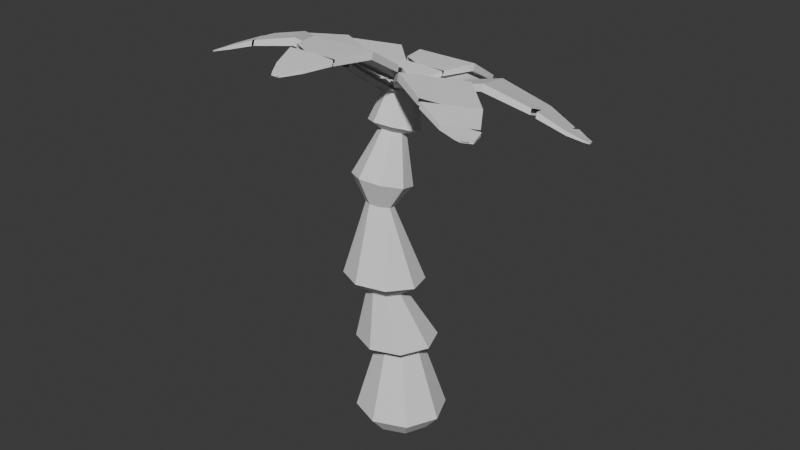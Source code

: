 # Source: palmTree.blend  (saved by Blender 4.2.66; exported with 4.5.12 LTS)
import bpy
from mathutils import Matrix  # noqa: F401  (used for matrix-valued properties, if any)

bpy.ops.wm.read_factory_settings(use_empty=True)
scene = bpy.context.scene
scene.name = 'Scene'

# ---- collections
col_collection = bpy.data.collections.new('Collection'); scene.collection.children.link(col_collection)

# ---- world
world_world = bpy.data.worlds.new('World'); scene.world = world_world
world_world.use_nodes = True; world_world.node_tree.nodes.clear()
_N = world_world.node_tree.nodes; _L = world_world.node_tree.links
n0 = _N.new('ShaderNodeOutputWorld'); n0.name = 'World Output'; n0.location = (300, 300)
n1 = _N.new('ShaderNodeBackground'); n1.name = 'Background'; n1.location = (10, 300)
n1.inputs[0].default_value = (0.05088, 0.05088, 0.05088, 1.0)
_L.new(n1.outputs[0], n0.inputs[0])
n0.is_active_output = True
world_world.color = (0.05088, 0.05088, 0.05088)
world_world.sun_shadow_jitter_overblur = 0.0

# ---- meshes
me_base_001 = bpy.data.meshes.new('base.001')
me_base_001.from_pydata([(0.0, 1.0, -1.0), (-0.03522, 1.414, -0.5014), (0.7071, 0.7071, -1.0), (1.011, 1.005, -0.4885), (1.0, 0.0, -1.0), (1.462, -0.0231, -0.4444), (0.7071, -0.7071, -1.0), (1.052, -1.068, -0.395), (0.0, -1.0, -1.0), (0.02301, -1.518, -0.3692), (-0.7071, -0.7071, -1.0), (-1.023, -1.109, -0.3821), (-1.0, 0.0, -1.0), (-1.474, -0.08057, -0.4262), (-0.7071, 0.7071, -1.0), (-1.064, 0.9646, -0.4756), (0.5262, 0.424, 1.822), (-0.00822, 0.6358, 1.811), (0.7517, -0.1107, 1.854), (0.5356, -0.6526, 1.891), (0.004671, -0.883, 1.91), (-0.5298, -0.6701, 1.899), (-0.7545, -0.1365, 1.865), (-0.5385, 0.4032, 1.829), (0.9111, 0.6361, 2.272), (0.009038, 1.02, 2.26), (1.272, -0.2757, 2.3), (0.881, -1.179, 2.329), (-0.03416, -1.542, 2.342), (-0.9374, -1.159, 2.332), (-1.298, -0.248, 2.303), (-0.9059, 0.6541, 2.272), (0.3858, -0.3281, 4.124), (-0.01603, -0.1422, 4.106), (0.5319, -0.7462, 4.17), (0.3366, -1.147, 4.217), (-0.08583, -1.297, 4.238), (-0.4881, -1.109, 4.22), (-0.6338, -0.6919, 4.174), (-0.4383, -0.293, 4.126), (0.8797, 0.02169, 4.54), (0.02805, 0.4364, 4.491), (1.181, -0.869, 4.657), (0.7561, -1.713, 4.775), (-0.1487, -2.017, 4.826), (-1.002, -1.604, 4.781), (-1.303, -0.7111, 4.661), (-0.8756, 0.1327, 4.54), (0.2329, -0.67, 7.013), (-0.04489, -0.516, 6.979), (0.3144, -0.9686, 7.091), (0.1514, -1.238, 7.168), (-0.1607, -1.318, 7.2), (-0.4386, -1.162, 7.167), (-0.5195, -0.8624, 7.087), (-0.3563, -0.595, 7.01), (0.6417, -0.2967, 7.649), (0.04325, 0.05477, 7.562), (0.8073, -0.9486, 7.842), (0.4423, -1.519, 8.03), (-0.2398, -1.674, 8.104), (-0.8389, -1.321, 8.018), (-1.003, -0.6684, 7.823), (-0.6379, -0.09914, 7.634), (0.3306, -0.2239, 9.188), (0.07062, -0.05862, 9.13), (0.3903, -0.5135, 9.292), (0.2146, -0.7576, 9.383), (-0.09355, -0.8132, 9.406), (-0.3536, -0.6476, 9.349), (-0.4131, -0.3581, 9.244), (-0.2374, -0.1142, 9.153), (0.6475, 0.01532, 9.273), (0.1563, 0.3304, 9.159), (0.7576, -0.5335, 9.474), (0.422, -0.9945, 9.644), (-0.1627, -1.098, 9.684), (-0.6539, -0.7822, 9.57), (-0.7638, -0.2334, 9.368), (-0.4281, 0.2273, 9.198), (0.4285, 0.2516, 10.39), (0.1165, 0.459, 10.3), (0.4895, -0.1032, 10.52), (0.2637, -0.3975, 10.63), (-0.1165, -0.459, 10.64), (-0.4285, -0.2516, 10.55), (-0.4895, 0.1032, 10.41), (-0.2637, 0.3975, 10.31), (0.2725, 0.3553, 10.34), (0.459, 0.07418, 10.45), (0.3766, -0.2504, 10.58), (0.0736, -0.4283, 10.63), (-0.2725, -0.3553, 10.59), (-0.459, -0.07418, 10.48), (-0.3766, 0.2504, 10.36), (-0.0736, 0.4283, 10.3), (-0.07192, 0.1935, 10.27), (0.2698, 0.1935, 10.23), (0.2698, 0.1935, 10.27), (-0.4236, -0.2776, 10.46), (-0.1901, 0.02633, 10.32), (0.388, 0.02633, 10.26), (0.1559, 0.1935, 10.23), (0.04198, 0.1935, 10.26), (0.1559, 0.1935, 10.26), (0.002587, 0.02633, 10.32), (0.1953, 0.02633, 10.26), (-0.4236, -0.2776, 10.34), (0.04546, -0.003911, 10.06), (0.2433, -0.2825, 10.06), (0.1114, -0.09678, 10.06), (0.1773, -0.1896, 10.06), (-0.2311, 0.2739, 9.933), (-0.2311, 0.2739, 9.968), (-0.825, 0.6665, 10.08), (0.04825, 0.4134, 9.945), (0.04825, 0.4134, 9.972), (0.1882, 0.4283, 9.981), (0.0005555, 0.3432, 9.942), (-0.04714, 0.2731, 9.968), (0.0005555, 0.3432, 9.968), (0.02457, 0.1877, 10.02), (0.1724, 0.3603, 9.956), (0.1724, 0.3603, 9.983), (0.2529, 0.1189, 9.956), (0.2529, 0.1189, 9.983), (0.1992, 0.2798, 9.953), (0.2261, 0.1993, 9.953), (0.2261, 0.1993, 9.979), (0.1992, 0.2798, 9.979)], [(104, 98), (98, 97), (99, 100), (103, 104), (99, 107), (111, 109), (108, 110), (110, 111), (113, 112), (117, 115), (119, 120), (121, 119), (124, 125), (127, 124), (125, 128)], [(0, 1, 3, 2), (2, 3, 5, 4), (4, 5, 7, 6), (6, 7, 9, 8), (8, 9, 11, 10), (10, 11, 13, 12), (9, 7, 19, 20), (12, 13, 15, 14), (14, 15, 1, 0), (0, 2, 4, 6, 8, 10, 12, 14), (17, 23, 31, 25), (15, 13, 22, 23), (5, 3, 16, 18), (11, 9, 20, 21), (1, 15, 23, 17), (3, 1, 17, 16), (7, 5, 18, 19), (13, 11, 21, 22), (25, 31, 39, 33), (22, 21, 29, 30), (20, 19, 27, 28), (18, 16, 24, 26), (23, 22, 30, 31), (21, 20, 28, 29), (19, 18, 26, 27), (16, 17, 25, 24), (35, 34, 42, 43), (30, 29, 37, 38), (28, 27, 35, 36), (26, 24, 32, 34), (31, 30, 38, 39), (29, 28, 36, 37), (27, 26, 34, 35), (24, 25, 33, 32), (47, 46, 54, 55), (32, 33, 41, 40), (33, 39, 47, 41), (38, 37, 45, 46), (36, 35, 43, 44), (34, 32, 40, 42), (39, 38, 46, 47), (37, 36, 44, 45), (52, 51, 59, 60), (45, 44, 52, 53), (43, 42, 50, 51), (40, 41, 49, 48), (41, 47, 55, 49), (46, 45, 53, 54), (44, 43, 51, 52), (42, 40, 48, 50), (57, 63, 71, 65), (50, 48, 56, 58), (55, 54, 62, 63), (53, 52, 60, 61), (51, 50, 58, 59), (48, 49, 57, 56), (49, 55, 63, 57), (54, 53, 61, 62), (69, 68, 76, 77), (62, 61, 69, 70), (60, 59, 67, 68), (58, 56, 64, 66), (63, 62, 70, 71), (61, 60, 68, 69), (59, 58, 66, 67), (56, 57, 65, 64), (79, 78, 86, 94, 87), (67, 66, 74, 75), (64, 65, 73, 72), (65, 71, 79, 73), (70, 69, 77, 78), (68, 67, 75, 76), (66, 64, 72, 74), (71, 70, 78, 79), (80, 88, 81, 95, 87, 94, 86, 93, 85, 92, 84, 91, 83, 90, 82, 89), (77, 76, 84, 92, 85), (75, 74, 82, 90, 83), (72, 73, 81, 88, 80), (73, 79, 87, 95, 81), (78, 77, 85, 93, 86), (76, 75, 83, 91, 84), (74, 72, 80, 89, 82), (103, 96, 100, 105), (102, 97, 101, 106), (118, 120, 116, 115), (126, 129, 123, 122), (127, 128, 129, 126)])
_uv = me_base_001.uv_layers.new(name='UVMap')
_uv.uv.foreach_set('vector', [1.0, 0.5, 1.0, 1.0, 0.875, 1.0, 0.875, 0.5, 0.875, 0.5, 0.875, 1.0, 0.75, 1.0, 0.75, 0.5, 0.75, 0.5, 0.75, 1.0, 0.625, 1.0, 0.625, 0.5, 0.625, 0.5, 0.625, 1.0, 0.5, 1.0, 0.5, 0.5, 0.5, 0.5, 0.5, 1.0, 0.375, 1.0, 0.375, 0.5, 0.375, 0.5, 0.375, 1.0, 0.25, 1.0, 0.25, 0.5, 0.5, 1.0, 0.625, 1.0, 0.625, 1.0, 0.5, 1.0, 0.25, 0.5, 0.25, 1.0, 0.125, 1.0, 0.125, 0.5, 0.125, 0.5, 0.125, 1.0, 0.0, 1.0, 0.0, 0.5, 0.75, 0.49, 0.9197, 0.4197, 0.99, 0.25, 0.9197, 0.08029, 0.75, 0.01, 0.5803, 0.08029, 0.51, 0.25, 0.5803, 0.4197, 0.0, 1.0, 0.125, 1.0, 0.125, 1.0, 0.0, 1.0, 0.125, 1.0, 0.25, 1.0, 0.25, 1.0, 0.125, 1.0, 0.75, 1.0, 0.875, 1.0, 0.875, 1.0, 0.75, 1.0, 0.375, 1.0, 0.5, 1.0, 0.5, 1.0, 0.375, 1.0, 0.0, 1.0, 0.125, 1.0, 0.125, 1.0, 0.0, 1.0, 0.875, 1.0, 1.0, 1.0, 1.0, 1.0, 0.875, 1.0, 0.625, 1.0, 0.75, 1.0, 0.75, 1.0, 0.625, 1.0, 0.25, 1.0, 0.375, 1.0, 0.375, 1.0, 0.25, 1.0, 0.0, 1.0, 0.125, 1.0, 0.125, 1.0, 0.0, 1.0, 0.25, 1.0, 0.375, 1.0, 0.375, 1.0, 0.25, 1.0, 0.5, 1.0, 0.625, 1.0, 0.625, 1.0, 0.5, 1.0, 0.75, 1.0, 0.875, 1.0, 0.875, 1.0, 0.75, 1.0, 0.125, 1.0, 0.25, 1.0, 0.25, 1.0, 0.125, 1.0, 0.375, 1.0, 0.5, 1.0, 0.5, 1.0, 0.375, 1.0, 0.625, 1.0, 0.75, 1.0, 0.75, 1.0, 0.625, 1.0, 0.875, 1.0, 1.0, 1.0, 1.0, 1.0, 0.875, 1.0, 0.625, 1.0, 0.75, 1.0, 0.75, 1.0, 0.625, 1.0, 0.25, 1.0, 0.375, 1.0, 0.375, 1.0, 0.25, 1.0, 0.5, 1.0, 0.625, 1.0, 0.625, 1.0, 0.5, 1.0, 0.75, 1.0, 0.875, 1.0, 0.875, 1.0, 0.75, 1.0, 0.125, 1.0, 0.25, 1.0, 0.25, 1.0, 0.125, 1.0, 0.375, 1.0, 0.5, 1.0, 0.5, 1.0, 0.375, 1.0, 0.625, 1.0, 0.75, 1.0, 0.75, 1.0, 0.625, 1.0, 0.875, 1.0, 1.0, 1.0, 1.0, 1.0, 0.875, 1.0, 0.125, 1.0, 0.25, 1.0, 0.25, 1.0, 0.125, 1.0, 0.875, 1.0, 1.0, 1.0, 1.0, 1.0, 0.875, 1.0, 0.0, 1.0, 0.125, 1.0, 0.125, 1.0, 0.0, 1.0, 0.25, 1.0, 0.375, 1.0, 0.375, 1.0, 0.25, 1.0, 0.5, 1.0, 0.625, 1.0, 0.625, 1.0, 0.5, 1.0, 0.75, 1.0, 0.875, 1.0, 0.875, 1.0, 0.75, 1.0, 0.125, 1.0, 0.25, 1.0, 0.25, 1.0, 0.125, 1.0, 0.375, 1.0, 0.5, 1.0, 0.5, 1.0, 0.375, 1.0, 0.5, 1.0, 0.625, 1.0, 0.625, 1.0, 0.5, 1.0, 0.375, 1.0, 0.5, 1.0, 0.5, 1.0, 0.375, 1.0, 0.625, 1.0, 0.75, 1.0, 0.75, 1.0, 0.625, 1.0, 0.875, 1.0, 1.0, 1.0, 1.0, 1.0, 0.875, 1.0, 0.0, 1.0, 0.125, 1.0, 0.125, 1.0, 0.0, 1.0, 0.25, 1.0, 0.375, 1.0, 0.375, 1.0, 0.25, 1.0, 0.5, 1.0, 0.625, 1.0, 0.625, 1.0, 0.5, 1.0, 0.75, 1.0, 0.875, 1.0, 0.875, 1.0, 0.75, 1.0, 0.0, 1.0, 0.125, 1.0, 0.125, 1.0, 0.0, 1.0, 0.75, 1.0, 0.875, 1.0, 0.875, 1.0, 0.75, 1.0, 0.125, 1.0, 0.25, 1.0, 0.25, 1.0, 0.125, 1.0, 0.375, 1.0, 0.5, 1.0, 0.5, 1.0, 0.375, 1.0, 0.625, 1.0, 0.75, 1.0, 0.75, 1.0, 0.625, 1.0, 0.875, 1.0, 1.0, 1.0, 1.0, 1.0, 0.875, 1.0, 0.0, 1.0, 0.125, 1.0, 0.125, 1.0, 0.0, 1.0, 0.25, 1.0, 0.375, 1.0, 0.375, 1.0, 0.25, 1.0, 0.375, 1.0, 0.5, 1.0, 0.5, 1.0, 0.375, 1.0, 0.25, 1.0, 0.375, 1.0, 0.375, 1.0, 0.25, 1.0, 0.5, 1.0, 0.625, 1.0, 0.625, 1.0, 0.5, 1.0, 0.75, 1.0, 0.875, 1.0, 0.875, 1.0, 0.75, 1.0, 0.125, 1.0, 0.25, 1.0, 0.25, 1.0, 0.125, 1.0, 0.375, 1.0, 0.5, 1.0, 0.5, 1.0, 0.375, 1.0, 0.625, 1.0, 0.75, 1.0, 0.75, 1.0, 0.625, 1.0, 0.875, 1.0, 1.0, 1.0, 1.0, 1.0, 0.875, 1.0, 0.125, 1.0, 0.25, 1.0, 0.25, 1.0, 0.1875, 1.0, 0.125, 1.0, 0.625, 1.0, 0.75, 1.0, 0.75, 1.0, 0.625, 1.0, 0.875, 1.0, 1.0, 1.0, 1.0, 1.0, 0.875, 1.0, 0.0, 1.0, 0.125, 1.0, 0.125, 1.0, 0.0, 1.0, 0.25, 1.0, 0.375, 1.0, 0.375, 1.0, 0.25, 1.0, 0.5, 1.0, 0.625, 1.0, 0.625, 1.0, 0.5, 1.0, 0.75, 1.0, 0.875, 1.0, 0.875, 1.0, 0.75, 1.0, 0.125, 1.0, 0.25, 1.0, 0.25, 1.0, 0.125, 1.0, 0.4197, 0.4197, 0.3349, 0.4549, 0.25, 0.49, 0.1651, 0.4549, 0.08029, 0.4197, 0.04515, 0.3349, 0.01, 0.25, 0.04515, 0.1651, 0.08029, 0.08029, 0.1651, 0.04515, 0.25, 0.01, 0.3349, 0.04515, 0.4197, 0.08029, 0.4549, 0.1651, 0.49, 0.25, 0.4549, 0.3349, 0.375, 1.0, 0.5, 1.0, 0.5, 1.0, 0.4375, 1.0, 0.375, 1.0, 0.625, 1.0, 0.75, 1.0, 0.75, 1.0, 0.6875, 1.0, 0.625, 1.0, 0.875, 1.0, 1.0, 1.0, 1.0, 1.0, 0.9375, 1.0, 0.875, 1.0, 0.0, 1.0, 0.125, 1.0, 0.125, 1.0, 0.0625, 1.0, 0.0, 1.0, 0.25, 1.0, 0.375, 1.0, 0.375, 1.0, 0.3125, 1.0, 0.25, 1.0, 0.5, 1.0, 0.625, 1.0, 0.625, 1.0, 0.5625, 1.0, 0.5, 1.0, 0.75, 1.0, 0.875, 1.0, 0.875, 1.0, 0.8125, 1.0, 0.75, 1.0, 0.7917, 0.5, 0.875, 0.5, 0.875, 0.5338, 0.7917, 0.5338, 0.2917, 0.5, 0.375, 0.5, 0.375, 0.5338, 0.2917, 0.5338, 0.375, 0.9167, 0.625, 0.9167, 0.625, 1.0, 0.375, 1.0, 0.375, 0.9167, 0.625, 0.9167, 0.625, 1.0, 0.375, 1.0, 0.375, 0.8333, 0.625, 0.8333, 0.625, 0.9167, 0.375, 0.9167])
me_base_001.update()
me_leaves_002 = bpy.data.meshes.new('leaves.002')
me_leaves_002.from_pydata([(-0.3536, -0.6476, 9.349), (-0.1165, -0.459, 10.64), (-0.2637, 0.3975, 10.31), (0.0736, -0.4283, 10.63), (-0.2725, -0.3553, 10.59), (-0.3766, 0.2504, 10.36), (-0.0736, 0.4283, 10.3), (-0.395, 0.07203, 10.11), (-0.395, 0.07203, 10.14), (-0.4386, 5.409, 9.902), (-0.4386, 5.409, 9.937), (-0.1405, 0.07203, 10.11), (-0.1405, 0.07203, 10.14), (-0.09693, 5.409, 9.902), (-0.09693, 5.409, 9.937), (-0.5568, 5.241, 9.931), (-0.8121, 4.803, 10.04), (-1.122, 3.963, 10.36), (-1.303, 2.407, 10.77), (-1.049, 1.292, 10.55), (-0.7347, 0.5515, 10.28), (-0.486, 0.1794, 10.15), (-0.486, 0.1794, 10.19), (-0.7347, 0.5515, 10.38), (-1.098, 1.568, 10.8), (-1.303, 2.407, 10.99), (-1.122, 3.963, 10.54), (-0.7904, 4.937, 10.13), (-0.5568, 5.241, 9.991), (-0.04954, 0.1794, 10.15), (0.1991, 0.5515, 10.28), (0.5133, 1.292, 10.55), (0.7671, 2.407, 10.77), (0.5863, 3.963, 10.36), (0.2765, 4.803, 10.04), (0.02125, 5.241, 9.931), (0.02125, 5.241, 9.991), (0.2765, 4.803, 10.16), (0.5876, 3.798, 10.61), (0.7671, 2.407, 10.99), (0.4971, 1.234, 10.69), (0.1991, 0.5515, 10.38), (-0.04954, 0.1794, 10.19), (-0.2108, 5.409, 9.9), (-0.3247, 5.409, 9.9), (-0.3247, 5.409, 9.935), (-0.2108, 5.409, 9.935), (-0.3102, 0.07203, 10.11), (-0.2254, 0.07203, 10.11), (-0.2254, 0.07203, 10.13), (-0.3102, 0.07203, 10.13), (-0.3641, 5.241, 9.988), (-0.1714, 5.241, 9.988), (-0.4492, 4.803, 10.16), (-0.08635, 4.803, 10.16), (-0.5525, 3.963, 10.55), (0.01691, 3.963, 10.55), (-0.6127, 2.407, 10.99), (0.07716, 2.407, 10.99), (-0.5281, 1.292, 10.72), (-0.007417, 1.292, 10.72), (-0.4234, 0.5515, 10.37), (-0.1121, 0.5515, 10.37), (-0.3405, 0.1794, 10.19), (-0.195, 0.1794, 10.19), (-0.1714, 5.241, 9.928), (-0.3641, 5.241, 9.928), (-0.08635, 4.803, 10.05), (-0.4492, 4.803, 10.05), (0.01691, 3.963, 10.37), (-0.5525, 3.963, 10.37), (0.07716, 2.407, 10.77), (-0.6127, 2.407, 10.77), (-0.007418, 1.292, 10.55), (-0.5281, 1.292, 10.55), (-0.1121, 0.5515, 10.27), (-0.4234, 0.5515, 10.27), (-0.195, 0.1794, 10.14), (-0.3405, 0.1794, 10.14), (0.5863, 3.963, 10.54), (0.5876, 3.798, 10.43), (-1.098, 1.568, 10.64), (-1.049, 1.292, 10.71), (-0.7904, 4.937, 10.01), (-0.8121, 4.803, 10.16), (0.5133, 1.292, 10.71), (0.4971, 1.234, 10.53), (-0.02833, -5.143, 10.44), (-0.02833, -5.143, 10.47), (-0.07192, 0.1935, 10.23), (-0.07192, 0.1935, 10.27), (0.2262, -5.143, 10.44), (0.2262, -5.143, 10.47), (0.2698, 0.1935, 10.23), (0.2698, 0.1935, 10.27), (-0.1901, 0.02633, 10.26), (-0.4454, -0.4126, 10.37), (-0.7552, -1.252, 10.69), (-0.9359, -2.808, 11.1), (-0.6822, -3.923, 10.87), (-0.368, -4.664, 10.61), (-0.1193, -5.036, 10.48), (-0.1193, -5.036, 10.52), (-0.368, -4.664, 10.7), (-0.7315, -3.647, 11.13), (-0.9359, -2.808, 11.32), (-0.7552, -1.252, 10.87), (-0.4236, -0.2776, 10.46), (-0.1901, 0.02633, 10.32), (0.3172, -5.036, 10.48), (0.5658, -4.664, 10.61), (0.88, -3.923, 10.87), (1.134, -2.808, 11.1), (0.953, -1.252, 10.69), (0.6432, -0.4126, 10.37), (0.388, 0.02633, 10.26), (0.388, 0.02633, 10.32), (0.6432, -0.4126, 10.49), (0.9543, -1.417, 10.94), (1.134, -2.808, 11.32), (0.8638, -3.981, 11.02), (0.5658, -4.664, 10.7), (0.3172, -5.036, 10.52), (0.1559, 0.1935, 10.23), (0.04198, 0.1935, 10.23), (0.04198, 0.1935, 10.26), (0.1559, 0.1935, 10.26), (0.05651, -5.143, 10.44), (0.1414, -5.143, 10.44), (0.1414, -5.143, 10.46), (0.05651, -5.143, 10.46), (0.002587, 0.02633, 10.32), (0.1953, 0.02633, 10.32), (-0.0825, -0.4126, 10.49), (0.2804, -0.4126, 10.49), (-0.1858, -1.252, 10.88), (0.3836, -1.252, 10.88), (-0.246, -2.808, 11.32), (0.4439, -2.808, 11.32), (-0.1614, -3.923, 11.05), (0.3593, -3.923, 11.05), (-0.05671, -4.664, 10.7), (0.2546, -4.664, 10.7), (0.02618, -5.036, 10.52), (0.1717, -5.036, 10.52), (0.1953, 0.02633, 10.26), (0.002586, 0.02633, 10.26), (0.2804, -0.4126, 10.38), (-0.0825, -0.4126, 10.38), (0.3836, -1.252, 10.7), (-0.1858, -1.252, 10.7), (0.4439, -2.808, 11.1), (-0.246, -2.808, 11.1), (0.3593, -3.923, 10.88), (-0.1614, -3.923, 10.88), (0.2546, -4.664, 10.6), (-0.05671, -4.664, 10.6), (0.1717, -5.036, 10.47), (0.02618, -5.036, 10.47), (0.953, -1.252, 10.87), (0.9543, -1.417, 10.75), (-0.7315, -3.647, 10.97), (-0.6822, -3.923, 11.04), (-0.4236, -0.2776, 10.34), (-0.4454, -0.4126, 10.49), (0.88, -3.923, 11.04), (0.8638, -3.981, 10.86), (-4.281, -3.129, 10.23), (-4.281, -3.129, 10.26), (0.04546, -0.003911, 10.02), (0.04546, -0.003911, 10.06), (-4.133, -3.337, 10.23), (-4.133, -3.337, 10.26), (0.2433, -0.2825, 10.02), (0.2433, -0.2825, 10.06), (-0.1593, -0.004354, 10.05), (-0.665, -0.05035, 10.17), (-1.529, -0.2837, 10.49), (-2.902, -1.037, 10.89), (-3.664, -1.89, 10.67), (-4.086, -2.575, 10.4), (-4.246, -2.993, 10.27), (-4.246, -2.993, 10.31), (-4.086, -2.575, 10.5), (-3.468, -1.69, 10.93), (-2.902, -1.037, 11.12), (-1.529, -0.2837, 10.67), (-0.5423, 0.01009, 10.25), (-0.1593, -0.004354, 10.11), (-3.993, -3.349, 10.27), (-3.546, -3.336, 10.4), (-2.76, -3.163, 10.67), (-1.704, -2.725, 10.89), (-0.5397, -1.676, 10.49), (-0.03472, -0.9379, 10.17), (0.1754, -0.4757, 10.05), (0.1754, -0.4757, 10.11), (-0.03473, -0.9379, 10.28), (-0.6739, -1.773, 10.73), (-1.704, -2.725, 11.12), (-2.817, -3.184, 10.81), (-3.546, -3.336, 10.5), (-3.993, -3.349, 10.31), (0.1773, -0.1896, 10.02), (0.1114, -0.09678, 10.02), (0.1114, -0.09678, 10.06), (0.1773, -0.1896, 10.06), (-4.231, -3.198, 10.23), (-4.182, -3.267, 10.23), (-4.182, -3.267, 10.26), (-4.231, -3.198, 10.26), (-0.04774, -0.1615, 10.11), (0.06382, -0.3186, 10.11), (-0.4549, -0.3462, 10.28), (-0.2448, -0.6421, 10.28), (-1.199, -0.7479, 10.67), (-0.8693, -1.212, 10.67), (-2.503, -1.6, 11.12), (-2.103, -2.162, 11.12), (-3.363, -2.314, 10.84), (-3.061, -2.739, 10.84), (-3.906, -2.828, 10.5), (-3.726, -3.082, 10.5), (-4.161, -3.111, 10.31), (-4.077, -3.23, 10.31), (0.06382, -0.3186, 10.05), (-0.04774, -0.1615, 10.05), (-0.2448, -0.6421, 10.17), (-0.4549, -0.3462, 10.17), (-0.8693, -1.212, 10.49), (-1.199, -0.7479, 10.49), (-2.103, -2.162, 10.89), (-2.503, -1.6, 10.89), (-3.061, -2.739, 10.68), (-3.363, -2.314, 10.68), (-3.726, -3.082, 10.4), (-3.906, -2.828, 10.4), (-4.077, -3.23, 10.26), (-4.161, -3.111, 10.26), (-0.5397, -1.676, 10.67), (-0.6739, -1.773, 10.55), (-3.468, -1.69, 10.76), (-3.664, -1.89, 10.83), (-0.5423, 0.01009, 10.14), (-0.665, -0.05035, 10.28), (-2.76, -3.163, 10.83), (-2.817, -3.184, 10.65), (-5.566, 0.4, 10.14), (-5.566, 0.4, 10.17), (-0.2311, 0.2739, 9.933), (-0.2311, 0.2739, 9.968), (-5.574, 0.1456, 10.14), (-5.574, 0.1456, 10.17), (-0.2419, -0.06759, 9.933), (-0.2419, -0.06759, 9.968), (-0.3944, 0.3974, 9.962), (-0.825, 0.6665, 10.08), (-1.654, 1.003, 10.39), (-3.204, 1.233, 10.8), (-4.326, 1.015, 10.58), (-5.076, 0.7243, 10.31), (-5.456, 0.4875, 10.18), (-5.456, 0.4875, 10.22), (-5.076, 0.7243, 10.41), (-4.049, 1.055, 10.84), (-3.204, 1.233, 11.02), (-1.654, 1.003, 10.57), (-0.6908, 0.6405, 10.16), (-0.3944, 0.3974, 10.02), (-5.47, 0.05128, 10.18), (-5.106, -0.2091, 10.31), (-4.376, -0.5467, 10.58), (-3.27, -0.8357, 10.8), (-1.708, -0.7045, 10.39), (-0.8596, -0.4216, 10.08), (-0.4128, -0.1804, 9.962), (-0.4128, -0.1804, 10.02), (-0.8596, -0.4216, 10.19), (-1.874, -0.7005, 10.64), (-3.27, -0.8357, 11.02), (-4.434, -0.5286, 10.72), (-5.106, -0.2091, 10.41), (-5.47, 0.05128, 10.22), (-0.2383, 0.04626, 9.931), (-0.2347, 0.1601, 9.931), (-0.2347, 0.1601, 9.966), (-0.2383, 0.04626, 9.966), (-5.569, 0.3152, 10.14), (-5.572, 0.2304, 10.14), (-5.572, 0.2304, 10.16), (-5.569, 0.3152, 10.16), (-0.4006, 0.2048, 10.02), (-0.4067, 0.0122, 10.02), (-0.8366, 0.3038, 10.19), (-0.8481, -0.0589, 10.19), (-1.672, 0.4337, 10.58), (-1.69, -0.1354, 10.58), (-3.226, 0.5434, 11.02), (-3.248, -0.1462, 11.02), (-4.343, 0.4943, 10.75), (-4.359, -0.0262, 10.75), (-5.086, 0.4131, 10.4), (-5.096, 0.102, 10.4), (-5.461, 0.3421, 10.22), (-5.465, 0.1967, 10.22), (-0.4067, 0.0122, 9.959), (-0.4006, 0.2048, 9.959), (-0.8481, -0.0589, 10.08), (-0.8366, 0.3038, 10.08), (-1.69, -0.1354, 10.4), (-1.672, 0.4337, 10.4), (-3.248, -0.1462, 10.8), (-3.226, 0.5434, 10.8), (-4.359, -0.0262, 10.59), (-4.343, 0.4943, 10.59), (-5.096, 0.102, 10.31), (-5.086, 0.4131, 10.31), (-5.465, 0.1967, 10.17), (-5.461, 0.3421, 10.17), (-1.708, -0.7045, 10.57), (-1.874, -0.7005, 10.46), (-4.049, 1.055, 10.67), (-4.326, 1.015, 10.74), (-0.6908, 0.6405, 10.04), (-0.825, 0.6665, 10.19), (-4.376, -0.5467, 10.74), (-4.434, -0.5286, 10.56), (-4.709, 3.278, 10.05), (-4.709, 3.278, 10.08), (-0.2714, 0.3141, 9.846), (-0.2714, 0.3141, 9.881), (-4.853, 3.068, 10.05), (-4.853, 3.068, 10.08), (-0.4635, 0.03151, 9.846), (-0.4635, 0.03151, 9.881), (-0.3432, 0.5058, 9.875), (-0.5628, 0.9637, 9.989), (-1.083, 1.692, 10.31), (-2.268, 2.716, 10.71), (-3.333, 3.133, 10.49), (-4.122, 3.289, 10.22), (-4.57, 3.293, 10.09), (-4.57, 3.293, 10.14), (-4.122, 3.289, 10.32), (-3.077, 3.019, 10.75), (-2.268, 2.716, 10.94), (-1.083, 1.692, 10.49), (-0.4633, 0.8699, 10.07), (-0.3432, 0.5058, 9.935), (-4.815, 2.932, 10.09), (-4.647, 2.517, 10.22), (-4.211, 1.841, 10.49), (-3.432, 1.004, 10.71), (-2.043, 0.279, 10.31), (-1.175, 0.06341, 9.989), (-0.6682, 0.02777, 9.875), (-0.6682, 0.02777, 9.935), (-1.175, 0.06341, 10.1), (-2.181, 0.371, 10.55), (-3.432, 1.004, 10.94), (-4.25, 1.887, 10.64), (-4.647, 2.517, 10.32), (-4.815, 2.932, 10.14), (-0.3995, 0.1257, 9.844), (-0.3354, 0.2199, 9.844), (-0.3354, 0.2199, 9.879), (-0.3995, 0.1257, 9.879), (-4.757, 3.208, 10.05), (-4.805, 3.138, 10.05), (-4.805, 3.138, 10.08), (-4.757, 3.208, 10.08), (-0.4516, 0.3465, 9.932), (-0.5599, 0.1871, 9.932), (-0.7667, 0.6636, 10.1), (-0.9707, 0.3635, 10.1), (-1.403, 1.221, 10.49), (-1.723, 0.7499, 10.49), (-2.656, 2.146, 10.94), (-3.044, 1.575, 10.94), (-3.626, 2.702, 10.66), (-3.918, 2.272, 10.66), (-4.297, 3.032, 10.32), (-4.472, 2.775, 10.32), (-4.651, 3.173, 10.13), (-4.733, 3.052, 10.13), (-0.5599, 0.1871, 9.872), (-0.4516, 0.3465, 9.872), (-0.9707, 0.3635, 9.99), (-0.7667, 0.6636, 9.99), (-1.723, 0.7499, 10.31), (-1.403, 1.221, 10.31), (-3.044, 1.575, 10.71), (-2.656, 2.146, 10.71), (-3.918, 2.272, 10.5), (-3.626, 2.702, 10.5), (-4.472, 2.775, 10.22), (-4.297, 3.032, 10.22), (-4.733, 3.052, 10.09), (-4.651, 3.173, 10.09), (-2.043, 0.279, 10.49), (-2.181, 0.371, 10.37), (-3.077, 3.019, 10.58), (-3.333, 3.133, 10.65), (-0.4633, 0.8699, 9.958), (-0.5628, 0.9637, 10.1), (-4.211, 1.841, 10.65), (-4.25, 1.887, 10.47), (0.04825, 0.4134, 9.945), (0.04825, 0.4134, 9.972), (4.486, -2.551, 9.736), (4.486, -2.551, 9.772), (-0.09483, 0.2029, 9.945), (-0.09483, 0.2029, 9.972), (4.294, -2.833, 9.736), (4.294, -2.833, 9.772), (4.414, -2.359, 9.765), (4.195, -1.901, 9.879), (3.675, -1.173, 10.2), (2.489, -0.1486, 10.6), (1.425, 0.2683, 10.38), (0.6357, 0.4248, 10.11), (0.1882, 0.4283, 9.981), (0.1882, 0.4283, 10.03), (0.6357, 0.4248, 10.21), (1.681, 0.1539, 10.64), (2.489, -0.1486, 10.83), (3.675, -1.173, 10.38), (4.294, -1.995, 9.961), (4.414, -2.359, 9.825), (-0.05722, 0.06734, 9.981), (0.1108, -0.3475, 10.11), (0.5466, -1.024, 10.38), (1.326, -1.86, 10.6), (2.715, -2.586, 10.2), (3.583, -2.801, 9.879), (4.089, -2.837, 9.765), (4.089, -2.837, 9.825), (3.583, -2.801, 9.993), (2.577, -2.494, 10.44), (1.326, -1.86, 10.83), (0.5075, -0.9775, 10.53), (0.1108, -0.3475, 10.21), (-0.05722, 0.06734, 10.03), (4.358, -2.739, 9.734), (4.422, -2.645, 9.734), (4.422, -2.645, 9.77), (4.358, -2.739, 9.77), (0.0005555, 0.3432, 9.942), (-0.04714, 0.2731, 9.942), (-0.04714, 0.2731, 9.968), (0.0005555, 0.3432, 9.968), (4.306, -2.518, 9.822), (4.198, -2.678, 9.822), (3.991, -2.201, 9.994), (3.787, -2.501, 9.994), (3.355, -1.644, 10.38), (3.035, -2.115, 10.38), (2.102, -0.7192, 10.83), (1.714, -1.29, 10.83), (1.132, -0.1624, 10.55), (0.8394, -0.5931, 10.55), (0.4607, 0.1673, 10.21), (0.2857, -0.0901, 10.21), (0.1064, 0.308, 10.02), (0.02457, 0.1877, 10.02), (4.198, -2.678, 9.763), (4.306, -2.518, 9.763), (3.787, -2.501, 9.88), (3.991, -2.201, 9.88), (3.035, -2.115, 10.2), (3.355, -1.644, 10.2), (1.714, -1.29, 10.6), (2.102, -0.7192, 10.6), (0.8394, -0.5931, 10.39), (1.132, -0.1624, 10.39), (0.2857, -0.0901, 10.11), (0.4607, 0.1673, 10.11), (0.02457, 0.1877, 9.976), (0.1064, 0.308, 9.976), (2.715, -2.586, 10.38), (2.577, -2.494, 10.26), (1.681, 0.1539, 10.47), (1.425, 0.2683, 10.55), (4.294, -1.995, 9.848), (4.195, -1.901, 9.993), (0.5466, -1.024, 10.55), (0.5075, -0.9775, 10.36), (0.1724, 0.3603, 9.956), (0.1724, 0.3603, 9.983), (5.221, 2.09, 9.747), (5.221, 2.09, 9.782), (0.2529, 0.1189, 9.956), (0.2529, 0.1189, 9.983), (5.329, 1.766, 9.747), (5.329, 1.766, 9.782), (5.025, 2.149, 9.776), (4.528, 2.252, 9.89), (3.634, 2.281, 10.21), (2.1, 1.96, 10.62), (1.123, 1.367, 10.39), (0.5198, 0.8342, 10.12), (0.2454, 0.4806, 9.992), (0.2454, 0.4806, 10.04), (0.5198, 0.8342, 10.22), (1.369, 1.501, 10.65), (2.1, 1.96, 10.84), (3.634, 2.281, 10.39), (4.663, 2.275, 9.972), (5.025, 2.149, 9.836), (0.3835, 0.0665, 9.992), (0.8152, -0.05167, 10.12), (1.617, -0.1154, 10.39), (2.755, -0.003435, 10.62), (4.174, 0.6604, 10.21), (4.872, 1.22, 9.89), (5.208, 1.601, 9.776), (5.208, 1.601, 9.836), (4.872, 1.22, 10.0), (4.018, 0.6068, 10.45), (2.755, -0.003435, 10.84), (1.557, -0.1185, 10.54), (0.8152, -0.05167, 10.22), (0.3835, 0.0665, 10.04), (5.293, 1.874, 9.745), (5.257, 1.982, 9.745), (5.257, 1.982, 9.781), (5.293, 1.874, 9.781), (0.1992, 0.2798, 9.953), (0.2261, 0.1993, 9.953), (0.2261, 0.1993, 9.979), (0.1992, 0.2798, 9.979), (5.086, 1.966, 9.833), (5.147, 1.784, 9.833), (4.643, 1.908, 10.0), (4.758, 1.564, 10.0), (3.814, 1.741, 10.39), (3.994, 1.201, 10.39), (2.319, 1.305, 10.84), (2.537, 0.651, 10.84), (1.288, 0.8726, 10.57), (1.452, 0.3786, 10.57), (0.6183, 0.5389, 10.22), (0.7167, 0.2436, 10.22), (0.2914, 0.3425, 10.03), (0.3375, 0.2045, 10.03), (5.147, 1.784, 9.773), (5.086, 1.966, 9.773), (4.758, 1.564, 9.891), (4.643, 1.908, 9.891), (3.994, 1.201, 10.21), (3.814, 1.741, 10.21), (2.537, 0.651, 10.62), (2.319, 1.305, 10.62), (1.452, 0.3786, 10.4), (1.288, 0.8726, 10.4), (0.7167, 0.2436, 10.12), (0.6183, 0.5389, 10.12), (0.3375, 0.2045, 9.987), (0.2914, 0.3425, 9.987), (4.174, 0.6604, 10.39), (4.018, 0.6068, 10.27), (1.369, 1.501, 10.48), (1.123, 1.367, 10.56), (4.663, 2.275, 9.859), (4.528, 2.252, 10.0), (1.617, -0.1154, 10.56), (1.557, -0.1185, 10.37), (-0.05403, 0.02291, 9.779), (-0.05403, 0.02291, 9.806), (2.471, 4.725, 9.57), (2.471, 4.725, 9.605), (0.1692, -0.09933, 9.779), (0.1692, -0.09933, 9.806), (2.771, 4.56, 9.57), (2.771, 4.56, 9.605), (2.287, 4.635, 9.599), (1.852, 4.372, 9.713), (1.177, 3.785, 10.03), (0.2714, 2.507, 10.44), (-0.0415, 1.407, 10.21), (-0.1217, 0.6066, 9.946), (-0.08228, 0.1607, 9.815), (-0.08228, 0.1607, 9.86), (-0.1217, 0.6066, 10.04), (0.04776, 1.673, 10.47), (0.2714, 2.507, 10.66), (1.177, 3.785, 10.21), (1.936, 4.48, 9.795), (2.287, 4.635, 9.659), (0.3006, -0.0489, 9.815), (0.6974, 0.1581, 9.946), (1.329, 0.6568, 10.21), (2.087, 1.513, 10.44), (2.676, 2.965, 10.03), (2.807, 3.849, 9.713), (2.794, 4.357, 9.599), (2.794, 4.357, 9.659), (2.807, 3.849, 9.827), (2.597, 2.819, 10.27), (2.087, 1.513, 10.66), (1.286, 0.6133, 10.36), (0.6974, 0.1581, 10.04), (0.3006, -0.0489, 9.86), (2.671, 4.615, 9.568), (2.571, 4.67, 9.568), (2.571, 4.67, 9.604), (2.671, 4.615, 9.604), (0.02038, -0.01784, 9.776), (0.09479, -0.05859, 9.776), (0.09479, -0.05859, 9.802), (0.02038, -0.01784, 9.802), (2.456, 4.542, 9.656), (2.625, 4.45, 9.656), (2.171, 4.198, 9.828), (2.489, 4.024, 9.828), (1.677, 3.512, 10.22), (2.176, 3.238, 10.22), (0.8765, 2.175, 10.66), (1.482, 1.844, 10.66), (0.4152, 1.157, 10.39), (0.872, 0.9069, 10.39), (0.1514, 0.4571, 10.04), (0.4244, 0.3076, 10.04), (0.04533, 0.09086, 9.855), (0.1729, 0.02098, 9.855), (2.625, 4.45, 9.597), (2.456, 4.542, 9.597), (2.489, 4.024, 9.714), (2.171, 4.198, 9.714), (2.176, 3.238, 10.04), (1.677, 3.512, 10.04), (1.482, 1.844, 10.44), (0.8765, 2.175, 10.44), (0.872, 0.9069, 10.22), (0.4152, 1.157, 10.22), (0.4244, 0.3076, 9.943), (0.1514, 0.4571, 9.943), (0.1729, 0.02098, 9.81), (0.04533, 0.09086, 9.81), (2.676, 2.965, 10.21), (2.597, 2.819, 10.09), (0.04776, 1.673, 10.31), (-0.0415, 1.407, 10.38), (1.936, 4.48, 9.682), (1.852, 4.372, 9.827), (1.329, 0.6568, 10.38), (1.286, 0.6133, 10.19)], [(4, 1), (6, 2), (1, 3), (2, 5)], [(15, 28, 10, 9), (43, 46, 14, 13), (29, 42, 12, 11), (47, 50, 8, 7), (77, 29, 11, 48), (63, 22, 8, 50), (45, 10, 28, 51), (51, 28, 27, 53), (53, 84, 26, 55), (55, 26, 25, 57), (57, 25, 24, 59), (59, 82, 23, 61), (61, 23, 22, 63), (43, 13, 35, 65), (65, 35, 34, 67), (67, 34, 33, 69), (69, 80, 32, 71), (71, 32, 31, 73), (73, 86, 30, 75), (75, 30, 29, 77), (13, 14, 36, 35), (35, 36, 37, 34), (34, 37, 79, 33), (80, 38, 39, 32), (32, 39, 85, 31), (86, 40, 41, 30), (30, 41, 42, 29), (7, 8, 22, 21), (21, 22, 23, 20), (20, 23, 82, 19), (81, 24, 25, 18), (18, 25, 26, 17), (17, 26, 84, 16), (83, 27, 28, 15), (20, 76, 78, 21), (76, 75, 77, 78), (19, 74, 76, 20), (74, 73, 75, 76), (18, 72, 74, 81), (72, 71, 73, 74), (17, 70, 72, 18), (70, 69, 71, 72), (16, 68, 70, 17), (68, 67, 69, 70), (15, 66, 68, 83), (66, 65, 67, 68), (9, 44, 66, 15), (44, 43, 65, 66), (41, 62, 64, 42), (62, 61, 63, 64), (40, 60, 62, 41), (60, 59, 61, 62), (39, 58, 60, 85), (58, 57, 59, 60), (38, 56, 58, 39), (56, 55, 57, 58), (37, 54, 56, 79), (54, 53, 55, 56), (36, 52, 54, 37), (52, 51, 53, 54), (14, 46, 52, 36), (46, 45, 51, 52), (42, 64, 49, 12), (64, 63, 50, 49), (21, 78, 47, 7), (78, 77, 48, 47), (11, 12, 49, 48), (48, 49, 50, 47), (9, 10, 45, 44), (44, 45, 46, 43), (109, 122, 92, 91), (127, 130, 88, 87), (157, 109, 91, 128), (143, 102, 88, 130), (125, 90, 108, 131), (131, 108, 107, 133), (133, 164, 106, 135), (135, 106, 105, 137), (137, 105, 104, 139), (139, 162, 103, 141), (141, 103, 102, 143), (123, 93, 115, 145), (145, 115, 114, 147), (147, 114, 113, 149), (149, 160, 112, 151), (151, 112, 111, 153), (153, 166, 110, 155), (155, 110, 109, 157), (93, 94, 116, 115), (115, 116, 117, 114), (114, 117, 159, 113), (160, 118, 119, 112), (112, 119, 165, 111), (166, 120, 121, 110), (110, 121, 122, 109), (100, 103, 162, 99), (161, 104, 105, 98), (163, 107, 108, 95), (100, 156, 158, 101), (156, 155, 157, 158), (99, 154, 156, 100), (154, 153, 155, 156), (98, 152, 154, 161), (152, 151, 153, 154), (97, 150, 152, 98), (150, 149, 151, 152), (96, 148, 150, 97), (148, 147, 149, 150), (95, 146, 148, 163), (146, 145, 147, 148), (89, 124, 146, 95), (124, 123, 145, 146), (121, 142, 144, 122), (142, 141, 143, 144), (120, 140, 142, 121), (140, 139, 141, 142), (119, 138, 140, 165), (138, 137, 139, 140), (118, 136, 138, 119), (136, 135, 137, 138), (117, 134, 136, 159), (134, 133, 135, 136), (116, 132, 134, 117), (132, 131, 133, 134), (94, 126, 132, 116), (126, 125, 131, 132), (122, 144, 129, 92), (144, 143, 130, 129), (101, 158, 127, 87), (158, 157, 128, 127), (128, 129, 130, 127), (89, 90, 125, 124), (189, 202, 172, 171), (207, 210, 168, 167), (237, 189, 171, 208), (223, 182, 168, 210), (205, 170, 188, 211), (211, 188, 187, 213), (213, 244, 186, 215), (215, 186, 185, 217), (217, 185, 184, 219), (219, 242, 183, 221), (221, 183, 182, 223), (203, 173, 195, 225), (225, 195, 194, 227), (227, 194, 193, 229), (229, 240, 192, 231), (231, 192, 191, 233), (233, 246, 190, 235), (235, 190, 189, 237), (173, 174, 196, 195), (195, 196, 197, 194), (194, 197, 239, 193), (240, 198, 199, 192), (192, 199, 245, 191), (246, 200, 201, 190), (190, 201, 202, 189), (180, 183, 242, 179), (241, 184, 185, 178), (243, 187, 188, 175), (180, 236, 238, 181), (236, 235, 237, 238), (179, 234, 236, 180), (234, 233, 235, 236), (178, 232, 234, 241), (232, 231, 233, 234), (177, 230, 232, 178), (230, 229, 231, 232), (176, 228, 230, 177), (228, 227, 229, 230), (175, 226, 228, 243), (226, 225, 227, 228), (169, 204, 226, 175), (204, 203, 225, 226), (201, 222, 224, 202), (222, 221, 223, 224), (200, 220, 222, 201), (220, 219, 221, 222), (199, 218, 220, 245), (218, 217, 219, 220), (198, 216, 218, 199), (216, 215, 217, 218), (197, 214, 216, 239), (214, 213, 215, 216), (196, 212, 214, 197), (212, 211, 213, 214), (174, 206, 212, 196), (206, 205, 211, 212), (202, 224, 209, 172), (224, 223, 210, 209), (181, 238, 207, 167), (238, 237, 208, 207), (208, 209, 210, 207), (169, 170, 205, 204), (269, 282, 252, 251), (287, 290, 248, 247), (317, 269, 251, 288), (303, 262, 248, 290), (285, 250, 268, 291), (291, 268, 267, 293), (293, 324, 266, 295), (295, 266, 265, 297), (297, 265, 264, 299), (299, 322, 263, 301), (301, 263, 262, 303), (283, 253, 275, 305), (305, 275, 274, 307), (307, 274, 273, 309), (309, 320, 272, 311), (311, 272, 271, 313), (313, 326, 270, 315), (315, 270, 269, 317), (253, 254, 276, 275), (275, 276, 277, 274), (274, 277, 319, 273), (320, 278, 279, 272), (272, 279, 325, 271), (326, 280, 281, 270), (270, 281, 282, 269), (260, 263, 322, 259), (321, 264, 265, 258), (323, 267, 268, 255), (260, 316, 318, 261), (316, 315, 317, 318), (259, 314, 316, 260), (314, 313, 315, 316), (258, 312, 314, 321), (312, 311, 313, 314), (257, 310, 312, 258), (310, 309, 311, 312), (256, 308, 310, 257), (308, 307, 309, 310), (255, 306, 308, 323), (306, 305, 307, 308), (249, 284, 306, 255), (284, 283, 305, 306), (281, 302, 304, 282), (302, 301, 303, 304), (280, 300, 302, 281), (300, 299, 301, 302), (279, 298, 300, 325), (298, 297, 299, 300), (278, 296, 298, 279), (296, 295, 297, 298), (277, 294, 296, 319), (294, 293, 295, 296), (276, 292, 294, 277), (292, 291, 293, 294), (254, 286, 292, 276), (286, 285, 291, 292), (282, 304, 289, 252), (304, 303, 290, 289), (261, 318, 287, 247), (318, 317, 288, 287), (288, 289, 290, 287), (249, 250, 285, 284), (349, 362, 332, 331), (367, 370, 328, 327), (397, 349, 331, 368), (383, 342, 328, 370), (365, 330, 348, 371), (371, 348, 347, 373), (373, 404, 346, 375), (375, 346, 345, 377), (377, 345, 344, 379), (379, 402, 343, 381), (381, 343, 342, 383), (363, 333, 355, 385), (385, 355, 354, 387), (387, 354, 353, 389), (389, 400, 352, 391), (391, 352, 351, 393), (393, 406, 350, 395), (395, 350, 349, 397), (333, 334, 356, 355), (355, 356, 357, 354), (354, 357, 399, 353), (400, 358, 359, 352), (352, 359, 405, 351), (406, 360, 361, 350), (350, 361, 362, 349), (340, 343, 402, 339), (401, 344, 345, 338), (403, 347, 348, 335), (340, 396, 398, 341), (396, 395, 397, 398), (339, 394, 396, 340), (394, 393, 395, 396), (338, 392, 394, 401), (392, 391, 393, 394), (337, 390, 392, 338), (390, 389, 391, 392), (336, 388, 390, 337), (388, 387, 389, 390), (335, 386, 388, 403), (386, 385, 387, 388), (329, 364, 386, 335), (364, 363, 385, 386), (361, 382, 384, 362), (382, 381, 383, 384), (360, 380, 382, 361), (380, 379, 381, 382), (359, 378, 380, 405), (378, 377, 379, 380), (358, 376, 378, 359), (376, 375, 377, 378), (357, 374, 376, 399), (374, 373, 375, 376), (356, 372, 374, 357), (372, 371, 373, 374), (334, 366, 372, 356), (366, 365, 371, 372), (362, 384, 369, 332), (384, 383, 370, 369), (341, 398, 367, 327), (398, 397, 368, 367), (368, 369, 370, 367), (329, 330, 365, 364), (429, 442, 412, 411), (447, 450, 408, 407), (477, 429, 411, 448), (463, 422, 408, 450), (445, 410, 428, 451), (451, 428, 427, 453), (453, 484, 426, 455), (455, 426, 425, 457), (457, 425, 424, 459), (459, 482, 423, 461), (461, 423, 422, 463), (443, 413, 435, 465), (465, 435, 434, 467), (467, 434, 433, 469), (469, 480, 432, 471), (471, 432, 431, 473), (473, 486, 430, 475), (475, 430, 429, 477), (413, 414, 436, 435), (435, 436, 437, 434), (434, 437, 479, 433), (480, 438, 439, 432), (432, 439, 485, 431), (486, 440, 441, 430), (430, 441, 442, 429), (420, 423, 482, 419), (481, 424, 425, 418), (483, 427, 428, 415), (420, 476, 478, 421), (476, 475, 477, 478), (419, 474, 476, 420), (474, 473, 475, 476), (418, 472, 474, 481), (472, 471, 473, 474), (417, 470, 472, 418), (470, 469, 471, 472), (416, 468, 470, 417), (468, 467, 469, 470), (415, 466, 468, 483), (466, 465, 467, 468), (409, 444, 466, 415), (444, 443, 465, 466), (441, 462, 464, 442), (462, 461, 463, 464), (440, 460, 462, 441), (460, 459, 461, 462), (439, 458, 460, 485), (458, 457, 459, 460), (438, 456, 458, 439), (456, 455, 457, 458), (437, 454, 456, 479), (454, 453, 455, 456), (436, 452, 454, 437), (452, 451, 453, 454), (414, 446, 452, 436), (446, 445, 451, 452), (442, 464, 449, 412), (464, 463, 450, 449), (421, 478, 447, 407), (478, 477, 448, 447), (448, 449, 450, 447), (409, 410, 445, 444), (509, 522, 492, 491), (527, 530, 488, 487), (557, 509, 491, 528), (543, 502, 488, 530), (525, 490, 508, 531), (531, 508, 507, 533), (533, 564, 506, 535), (535, 506, 505, 537), (537, 505, 504, 539), (539, 562, 503, 541), (541, 503, 502, 543), (523, 493, 515, 545), (545, 515, 514, 547), (547, 514, 513, 549), (549, 560, 512, 551), (551, 512, 511, 553), (553, 566, 510, 555), (555, 510, 509, 557), (493, 494, 516, 515), (515, 516, 517, 514), (514, 517, 559, 513), (560, 518, 519, 512), (512, 519, 565, 511), (566, 520, 521, 510), (510, 521, 522, 509), (500, 503, 562, 499), (561, 504, 505, 498), (563, 507, 508, 495), (500, 556, 558, 501), (556, 555, 557, 558), (499, 554, 556, 500), (554, 553, 555, 556), (498, 552, 554, 561), (552, 551, 553, 554), (497, 550, 552, 498), (550, 549, 551, 552), (496, 548, 550, 497), (548, 547, 549, 550), (495, 546, 548, 563), (546, 545, 547, 548), (489, 524, 546, 495), (524, 523, 545, 546), (521, 542, 544, 522), (542, 541, 543, 544), (520, 540, 542, 521), (540, 539, 541, 542), (519, 538, 540, 565), (538, 537, 539, 540), (518, 536, 538, 519), (536, 535, 537, 538), (517, 534, 536, 559), (534, 533, 535, 536), (516, 532, 534, 517), (532, 531, 533, 534), (494, 526, 532, 516), (526, 525, 531, 532), (522, 544, 529, 492), (544, 543, 530, 529), (501, 558, 527, 487), (558, 557, 528, 527), (528, 529, 530, 527), (489, 490, 525, 524), (589, 602, 572, 571), (607, 610, 568, 567), (637, 589, 571, 608), (623, 582, 568, 610), (605, 570, 588, 611), (611, 588, 587, 613), (613, 644, 586, 615), (615, 586, 585, 617), (617, 585, 584, 619), (619, 642, 583, 621), (621, 583, 582, 623), (603, 573, 595, 625), (625, 595, 594, 627), (627, 594, 593, 629), (629, 640, 592, 631), (631, 592, 591, 633), (633, 646, 590, 635), (635, 590, 589, 637), (573, 574, 596, 595), (595, 596, 597, 594), (594, 597, 639, 593), (640, 598, 599, 592), (592, 599, 645, 591), (646, 600, 601, 590), (590, 601, 602, 589), (580, 583, 642, 579), (641, 584, 585, 578), (643, 587, 588, 575), (580, 636, 638, 581), (636, 635, 637, 638), (579, 634, 636, 580), (634, 633, 635, 636), (578, 632, 634, 641), (632, 631, 633, 634), (577, 630, 632, 578), (630, 629, 631, 632), (576, 628, 630, 577), (628, 627, 629, 630), (575, 626, 628, 643), (626, 625, 627, 628), (569, 604, 626, 575), (604, 603, 625, 626), (601, 622, 624, 602), (622, 621, 623, 624), (600, 620, 622, 601), (620, 619, 621, 622), (599, 618, 620, 645), (618, 617, 619, 620), (598, 616, 618, 599), (616, 615, 617, 618), (597, 614, 616, 639), (614, 613, 615, 616), (596, 612, 614, 597), (612, 611, 613, 614), (574, 606, 612, 596), (606, 605, 611, 612), (602, 624, 609, 572), (624, 623, 610, 609), (581, 638, 607, 567), (638, 637, 608, 607), (608, 609, 610, 607), (569, 570, 605, 604)])
_uv = me_leaves_002.uv_layers.new(name='UVMap')
_uv.uv.foreach_set('vector', [0.375, 0.2162, 0.625, 0.2162, 0.625, 0.25, 0.375, 0.25, 0.375, 0.4167, 0.625, 0.4167, 0.625, 0.5, 0.375, 0.5, 0.375, 0.7213, 0.625, 0.7213, 0.625, 0.75, 0.375, 0.75, 0.375, 0.9167, 0.625, 0.9167, 0.625, 1.0, 0.375, 1.0, 0.2917, 0.7213, 0.375, 0.7213, 0.375, 0.75, 0.2917, 0.75, 0.7917, 0.7213, 0.875, 0.7213, 0.875, 0.75, 0.7917, 0.75, 0.7917, 0.5, 0.875, 0.5, 0.875, 0.5338, 0.7917, 0.5338, 0.7917, 0.5338, 0.875, 0.5338, 0.875, 0.565, 0.7917, 0.565, 0.7917, 0.565, 0.875, 0.565, 0.875, 0.5963, 0.7917, 0.5963, 0.7917, 0.5963, 0.875, 0.5963, 0.875, 0.6275, 0.7917, 0.6275, 0.7917, 0.6275, 0.875, 0.6275, 0.875, 0.6588, 0.7917, 0.6588, 0.7917, 0.6588, 0.875, 0.6588, 0.875, 0.69, 0.7917, 0.69, 0.7917, 0.69, 0.875, 0.69, 0.875, 0.7213, 0.7917, 0.7213, 0.2917, 0.5, 0.375, 0.5, 0.375, 0.5338, 0.2917, 0.5338, 0.2917, 0.5338, 0.375, 0.5338, 0.375, 0.565, 0.2917, 0.565, 0.2917, 0.565, 0.375, 0.565, 0.375, 0.5963, 0.2917, 0.5963, 0.2917, 0.5963, 0.375, 0.5963, 0.375, 0.6275, 0.2917, 0.6275, 0.2917, 0.6275, 0.375, 0.6275, 0.375, 0.6588, 0.2917, 0.6588, 0.2917, 0.6588, 0.375, 0.6588, 0.375, 0.69, 0.2917, 0.69, 0.2917, 0.69, 0.375, 0.69, 0.375, 0.7213, 0.2917, 0.7213, 0.375, 0.5, 0.625, 0.5, 0.625, 0.5338, 0.375, 0.5338, 0.375, 0.5338, 0.625, 0.5338, 0.625, 0.565, 0.375, 0.565, 0.375, 0.565, 0.625, 0.565, 0.625, 0.5963, 0.375, 0.5963, 0.375, 0.5963, 0.625, 0.5963, 0.625, 0.6275, 0.375, 0.6275, 0.375, 0.6275, 0.625, 0.6275, 0.625, 0.6588, 0.375, 0.6588, 0.375, 0.6588, 0.625, 0.6588, 0.625, 0.69, 0.375, 0.69, 0.375, 0.69, 0.625, 0.69, 0.625, 0.7213, 0.375, 0.7213, 0.375, 0.0, 0.625, 0.0, 0.625, 0.02872, 0.375, 0.02872, 0.375, 0.02872, 0.625, 0.02872, 0.625, 0.05997, 0.375, 0.05997, 0.375, 0.05997, 0.625, 0.05997, 0.625, 0.09122, 0.375, 0.09122, 0.375, 0.09122, 0.625, 0.09122, 0.625, 0.1225, 0.375, 0.1225, 0.375, 0.1225, 0.625, 0.1225, 0.625, 0.1537, 0.375, 0.1537, 0.375, 0.1537, 0.625, 0.1537, 0.625, 0.185, 0.375, 0.185, 0.375, 0.185, 0.625, 0.185, 0.625, 0.2162, 0.375, 0.2162, 0.125, 0.69, 0.2083, 0.69, 0.2083, 0.7213, 0.125, 0.7213, 0.2083, 0.69, 0.2917, 0.69, 0.2917, 0.7213, 0.2083, 0.7213, 0.125, 0.6588, 0.2083, 0.6588, 0.2083, 0.69, 0.125, 0.69, 0.2083, 0.6588, 0.2917, 0.6588, 0.2917, 0.69, 0.2083, 0.69, 0.125, 0.6275, 0.2083, 0.6275, 0.2083, 0.6588, 0.125, 0.6588, 0.2083, 0.6275, 0.2917, 0.6275, 0.2917, 0.6588, 0.2083, 0.6588, 0.125, 0.5963, 0.2083, 0.5963, 0.2083, 0.6275, 0.125, 0.6275, 0.2083, 0.5963, 0.2917, 0.5963, 0.2917, 0.6275, 0.2083, 0.6275, 0.125, 0.565, 0.2083, 0.565, 0.2083, 0.5963, 0.125, 0.5963, 0.2083, 0.565, 0.2917, 0.565, 0.2917, 0.5963, 0.2083, 0.5963, 0.125, 0.5338, 0.2083, 0.5338, 0.2083, 0.565, 0.125, 0.565, 0.2083, 0.5338, 0.2917, 0.5338, 0.2917, 0.565, 0.2083, 0.565, 0.125, 0.5, 0.2083, 0.5, 0.2083, 0.5338, 0.125, 0.5338, 0.2083, 0.5, 0.2917, 0.5, 0.2917, 0.5338, 0.2083, 0.5338, 0.625, 0.69, 0.7083, 0.69, 0.7083, 0.7213, 0.625, 0.7213, 0.7083, 0.69, 0.7917, 0.69, 0.7917, 0.7213, 0.7083, 0.7213, 0.625, 0.6588, 0.7083, 0.6588, 0.7083, 0.69, 0.625, 0.69, 0.7083, 0.6588, 0.7917, 0.6588, 0.7917, 0.69, 0.7083, 0.69, 0.625, 0.6275, 0.7083, 0.6275, 0.7083, 0.6588, 0.625, 0.6588, 0.7083, 0.6275, 0.7917, 0.6275, 0.7917, 0.6588, 0.7083, 0.6588, 0.625, 0.5963, 0.7083, 0.5963, 0.7083, 0.6275, 0.625, 0.6275, 0.7083, 0.5963, 0.7917, 0.5963, 0.7917, 0.6275, 0.7083, 0.6275, 0.625, 0.565, 0.7083, 0.565, 0.7083, 0.5963, 0.625, 0.5963, 0.7083, 0.565, 0.7917, 0.565, 0.7917, 0.5963, 0.7083, 0.5963, 0.625, 0.5338, 0.7083, 0.5338, 0.7083, 0.565, 0.625, 0.565, 0.7083, 0.5338, 0.7917, 0.5338, 0.7917, 0.565, 0.7083, 0.565, 0.625, 0.5, 0.7083, 0.5, 0.7083, 0.5338, 0.625, 0.5338, 0.7083, 0.5, 0.7917, 0.5, 0.7917, 0.5338, 0.7083, 0.5338, 0.625, 0.7213, 0.7083, 0.7213, 0.7083, 0.75, 0.625, 0.75, 0.7083, 0.7213, 0.7917, 0.7213, 0.7917, 0.75, 0.7083, 0.75, 0.125, 0.7213, 0.2083, 0.7213, 0.2083, 0.75, 0.125, 0.75, 0.2083, 0.7213, 0.2917, 0.7213, 0.2917, 0.75, 0.2083, 0.75, 0.375, 0.75, 0.625, 0.75, 0.625, 0.8333, 0.375, 0.8333, 0.375, 0.8333, 0.625, 0.8333, 0.625, 0.9167, 0.375, 0.9167, 0.375, 0.25, 0.625, 0.25, 0.625, 0.3333, 0.375, 0.3333, 0.375, 0.3333, 0.625, 0.3333, 0.625, 0.4167, 0.375, 0.4167, 0.375, 0.7213, 0.625, 0.7213, 0.625, 0.75, 0.375, 0.75, 0.375, 0.9167, 0.625, 0.9167, 0.625, 1.0, 0.375, 1.0, 0.2917, 0.7213, 0.375, 0.7213, 0.375, 0.75, 0.2917, 0.75, 0.7917, 0.7213, 0.875, 0.7213, 0.875, 0.75, 0.7917, 0.75, 0.7917, 0.5, 0.875, 0.5, 0.875, 0.5338, 0.7917, 0.5338, 0.7917, 0.5338, 0.875, 0.5338, 0.875, 0.565, 0.7917, 0.565, 0.7917, 0.565, 0.875, 0.565, 0.875, 0.5963, 0.7917, 0.5963, 0.7917, 0.5963, 0.875, 0.5963, 0.875, 0.6275, 0.7917, 0.6275, 0.7917, 0.6275, 0.875, 0.6275, 0.875, 0.6588, 0.7917, 0.6588, 0.7917, 0.6588, 0.875, 0.6588, 0.875, 0.69, 0.7917, 0.69, 0.7917, 0.69, 0.875, 0.69, 0.875, 0.7213, 0.7917, 0.7213, 0.2917, 0.5, 0.375, 0.5, 0.375, 0.5338, 0.2917, 0.5338, 0.2917, 0.5338, 0.375, 0.5338, 0.375, 0.565, 0.2917, 0.565, 0.2917, 0.565, 0.375, 0.565, 0.375, 0.5963, 0.2917, 0.5963, 0.2917, 0.5963, 0.375, 0.5963, 0.375, 0.6275, 0.2917, 0.6275, 0.2917, 0.6275, 0.375, 0.6275, 0.375, 0.6588, 0.2917, 0.6588, 0.2917, 0.6588, 0.375, 0.6588, 0.375, 0.69, 0.2917, 0.69, 0.2917, 0.69, 0.375, 0.69, 0.375, 0.7213, 0.2917, 0.7213, 0.375, 0.5, 0.625, 0.5, 0.625, 0.5338, 0.375, 0.5338, 0.375, 0.5338, 0.625, 0.5338, 0.625, 0.565, 0.375, 0.565, 0.375, 0.565, 0.625, 0.565, 0.625, 0.5963, 0.375, 0.5963, 0.375, 0.5963, 0.625, 0.5963, 0.625, 0.6275, 0.375, 0.6275, 0.375, 0.6275, 0.625, 0.6275, 0.625, 0.6588, 0.375, 0.6588, 0.375, 0.6588, 0.625, 0.6588, 0.625, 0.69, 0.375, 0.69, 0.375, 0.69, 0.625, 0.69, 0.625, 0.7213, 0.375, 0.7213, 0.375, 0.05997, 0.625, 0.05997, 0.625, 0.09122, 0.375, 0.09122, 0.375, 0.09122, 0.625, 0.09122, 0.625, 0.1225, 0.375, 0.1225, 0.375, 0.185, 0.625, 0.185, 0.625, 0.2162, 0.375, 0.2162, 0.125, 0.69, 0.2083, 0.69, 0.2083, 0.7213, 0.125, 0.7213, 0.2083, 0.69, 0.2917, 0.69, 0.2917, 0.7213, 0.2083, 0.7213, 0.125, 0.6588, 0.2083, 0.6588, 0.2083, 0.69, 0.125, 0.69, 0.2083, 0.6588, 0.2917, 0.6588, 0.2917, 0.69, 0.2083, 0.69, 0.125, 0.6275, 0.2083, 0.6275, 0.2083, 0.6588, 0.125, 0.6588, 0.2083, 0.6275, 0.2917, 0.6275, 0.2917, 0.6588, 0.2083, 0.6588, 0.125, 0.5963, 0.2083, 0.5963, 0.2083, 0.6275, 0.125, 0.6275, 0.2083, 0.5963, 0.2917, 0.5963, 0.2917, 0.6275, 0.2083, 0.6275, 0.125, 0.565, 0.2083, 0.565, 0.2083, 0.5963, 0.125, 0.5963, 0.2083, 0.565, 0.2917, 0.565, 0.2917, 0.5963, 0.2083, 0.5963, 0.125, 0.5338, 0.2083, 0.5338, 0.2083, 0.565, 0.125, 0.565, 0.2083, 0.5338, 0.2917, 0.5338, 0.2917, 0.565, 0.2083, 0.565, 0.125, 0.5, 0.2083, 0.5, 0.2083, 0.5338, 0.125, 0.5338, 0.2083, 0.5, 0.2917, 0.5, 0.2917, 0.5338, 0.2083, 0.5338, 0.625, 0.69, 0.7083, 0.69, 0.7083, 0.7213, 0.625, 0.7213, 0.7083, 0.69, 0.7917, 0.69, 0.7917, 0.7213, 0.7083, 0.7213, 0.625, 0.6588, 0.7083, 0.6588, 0.7083, 0.69, 0.625, 0.69, 0.7083, 0.6588, 0.7917, 0.6588, 0.7917, 0.69, 0.7083, 0.69, 0.625, 0.6275, 0.7083, 0.6275, 0.7083, 0.6588, 0.625, 0.6588, 0.7083, 0.6275, 0.7917, 0.6275, 0.7917, 0.6588, 0.7083, 0.6588, 0.625, 0.5963, 0.7083, 0.5963, 0.7083, 0.6275, 0.625, 0.6275, 0.7083, 0.5963, 0.7917, 0.5963, 0.7917, 0.6275, 0.7083, 0.6275, 0.625, 0.565, 0.7083, 0.565, 0.7083, 0.5963, 0.625, 0.5963, 0.7083, 0.565, 0.7917, 0.565, 0.7917, 0.5963, 0.7083, 0.5963, 0.625, 0.5338, 0.7083, 0.5338, 0.7083, 0.565, 0.625, 0.565, 0.7083, 0.5338, 0.7917, 0.5338, 0.7917, 0.565, 0.7083, 0.565, 0.625, 0.5, 0.7083, 0.5, 0.7083, 0.5338, 0.625, 0.5338, 0.7083, 0.5, 0.7917, 0.5, 0.7917, 0.5338, 0.7083, 0.5338, 0.625, 0.7213, 0.7083, 0.7213, 0.7083, 0.75, 0.625, 0.75, 0.7083, 0.7213, 0.7917, 0.7213, 0.7917, 0.75, 0.7083, 0.75, 0.125, 0.7213, 0.2083, 0.7213, 0.2083, 0.75, 0.125, 0.75, 0.2083, 0.7213, 0.2917, 0.7213, 0.2917, 0.75, 0.2083, 0.75, 0.375, 0.8333, 0.625, 0.8333, 0.625, 0.9167, 0.375, 0.9167, 0.375, 0.25, 0.625, 0.25, 0.625, 0.3333, 0.375, 0.3333, 0.375, 0.7213, 0.625, 0.7213, 0.625, 0.75, 0.375, 0.75, 0.375, 0.9167, 0.625, 0.9167, 0.625, 1.0, 0.375, 1.0, 0.2917, 0.7213, 0.375, 0.7213, 0.375, 0.75, 0.2917, 0.75, 0.7917, 0.7213, 0.875, 0.7213, 0.875, 0.75, 0.7917, 0.75, 0.7917, 0.5, 0.875, 0.5, 0.875, 0.5338, 0.7917, 0.5338, 0.7917, 0.5338, 0.875, 0.5338, 0.875, 0.565, 0.7917, 0.565, 0.7917, 0.565, 0.875, 0.565, 0.875, 0.5963, 0.7917, 0.5963, 0.7917, 0.5963, 0.875, 0.5963, 0.875, 0.6275, 0.7917, 0.6275, 0.7917, 0.6275, 0.875, 0.6275, 0.875, 0.6588, 0.7917, 0.6588, 0.7917, 0.6588, 0.875, 0.6588, 0.875, 0.69, 0.7917, 0.69, 0.7917, 0.69, 0.875, 0.69, 0.875, 0.7213, 0.7917, 0.7213, 0.2917, 0.5, 0.375, 0.5, 0.375, 0.5338, 0.2917, 0.5338, 0.2917, 0.5338, 0.375, 0.5338, 0.375, 0.565, 0.2917, 0.565, 0.2917, 0.565, 0.375, 0.565, 0.375, 0.5963, 0.2917, 0.5963, 0.2917, 0.5963, 0.375, 0.5963, 0.375, 0.6275, 0.2917, 0.6275, 0.2917, 0.6275, 0.375, 0.6275, 0.375, 0.6588, 0.2917, 0.6588, 0.2917, 0.6588, 0.375, 0.6588, 0.375, 0.69, 0.2917, 0.69, 0.2917, 0.69, 0.375, 0.69, 0.375, 0.7213, 0.2917, 0.7213, 0.375, 0.5, 0.625, 0.5, 0.625, 0.5338, 0.375, 0.5338, 0.375, 0.5338, 0.625, 0.5338, 0.625, 0.565, 0.375, 0.565, 0.375, 0.565, 0.625, 0.565, 0.625, 0.5963, 0.375, 0.5963, 0.375, 0.5963, 0.625, 0.5963, 0.625, 0.6275, 0.375, 0.6275, 0.375, 0.6275, 0.625, 0.6275, 0.625, 0.6588, 0.375, 0.6588, 0.375, 0.6588, 0.625, 0.6588, 0.625, 0.69, 0.375, 0.69, 0.375, 0.69, 0.625, 0.69, 0.625, 0.7213, 0.375, 0.7213, 0.375, 0.05997, 0.625, 0.05997, 0.625, 0.09122, 0.375, 0.09122, 0.375, 0.09122, 0.625, 0.09122, 0.625, 0.1225, 0.375, 0.1225, 0.375, 0.185, 0.625, 0.185, 0.625, 0.2162, 0.375, 0.2162, 0.125, 0.69, 0.2083, 0.69, 0.2083, 0.7213, 0.125, 0.7213, 0.2083, 0.69, 0.2917, 0.69, 0.2917, 0.7213, 0.2083, 0.7213, 0.125, 0.6588, 0.2083, 0.6588, 0.2083, 0.69, 0.125, 0.69, 0.2083, 0.6588, 0.2917, 0.6588, 0.2917, 0.69, 0.2083, 0.69, 0.125, 0.6275, 0.2083, 0.6275, 0.2083, 0.6588, 0.125, 0.6588, 0.2083, 0.6275, 0.2917, 0.6275, 0.2917, 0.6588, 0.2083, 0.6588, 0.125, 0.5963, 0.2083, 0.5963, 0.2083, 0.6275, 0.125, 0.6275, 0.2083, 0.5963, 0.2917, 0.5963, 0.2917, 0.6275, 0.2083, 0.6275, 0.125, 0.565, 0.2083, 0.565, 0.2083, 0.5963, 0.125, 0.5963, 0.2083, 0.565, 0.2917, 0.565, 0.2917, 0.5963, 0.2083, 0.5963, 0.125, 0.5338, 0.2083, 0.5338, 0.2083, 0.565, 0.125, 0.565, 0.2083, 0.5338, 0.2917, 0.5338, 0.2917, 0.565, 0.2083, 0.565, 0.125, 0.5, 0.2083, 0.5, 0.2083, 0.5338, 0.125, 0.5338, 0.2083, 0.5, 0.2917, 0.5, 0.2917, 0.5338, 0.2083, 0.5338, 0.625, 0.69, 0.7083, 0.69, 0.7083, 0.7213, 0.625, 0.7213, 0.7083, 0.69, 0.7917, 0.69, 0.7917, 0.7213, 0.7083, 0.7213, 0.625, 0.6588, 0.7083, 0.6588, 0.7083, 0.69, 0.625, 0.69, 0.7083, 0.6588, 0.7917, 0.6588, 0.7917, 0.69, 0.7083, 0.69, 0.625, 0.6275, 0.7083, 0.6275, 0.7083, 0.6588, 0.625, 0.6588, 0.7083, 0.6275, 0.7917, 0.6275, 0.7917, 0.6588, 0.7083, 0.6588, 0.625, 0.5963, 0.7083, 0.5963, 0.7083, 0.6275, 0.625, 0.6275, 0.7083, 0.5963, 0.7917, 0.5963, 0.7917, 0.6275, 0.7083, 0.6275, 0.625, 0.565, 0.7083, 0.565, 0.7083, 0.5963, 0.625, 0.5963, 0.7083, 0.565, 0.7917, 0.565, 0.7917, 0.5963, 0.7083, 0.5963, 0.625, 0.5338, 0.7083, 0.5338, 0.7083, 0.565, 0.625, 0.565, 0.7083, 0.5338, 0.7917, 0.5338, 0.7917, 0.565, 0.7083, 0.565, 0.625, 0.5, 0.7083, 0.5, 0.7083, 0.5338, 0.625, 0.5338, 0.7083, 0.5, 0.7917, 0.5, 0.7917, 0.5338, 0.7083, 0.5338, 0.625, 0.7213, 0.7083, 0.7213, 0.7083, 0.75, 0.625, 0.75, 0.7083, 0.7213, 0.7917, 0.7213, 0.7917, 0.75, 0.7083, 0.75, 0.125, 0.7213, 0.2083, 0.7213, 0.2083, 0.75, 0.125, 0.75, 0.2083, 0.7213, 0.2917, 0.7213, 0.2917, 0.75, 0.2083, 0.75, 0.375, 0.8333, 0.625, 0.8333, 0.625, 0.9167, 0.375, 0.9167, 0.375, 0.25, 0.625, 0.25, 0.625, 0.3333, 0.375, 0.3333, 0.375, 0.7213, 0.625, 0.7213, 0.625, 0.75, 0.375, 0.75, 0.375, 0.9167, 0.625, 0.9167, 0.625, 1.0, 0.375, 1.0, 0.2917, 0.7213, 0.375, 0.7213, 0.375, 0.75, 0.2917, 0.75, 0.7917, 0.7213, 0.875, 0.7213, 0.875, 0.75, 0.7917, 0.75, 0.7917, 0.5, 0.875, 0.5, 0.875, 0.5338, 0.7917, 0.5338, 0.7917, 0.5338, 0.875, 0.5338, 0.875, 0.565, 0.7917, 0.565, 0.7917, 0.565, 0.875, 0.565, 0.875, 0.5963, 0.7917, 0.5963, 0.7917, 0.5963, 0.875, 0.5963, 0.875, 0.6275, 0.7917, 0.6275, 0.7917, 0.6275, 0.875, 0.6275, 0.875, 0.6588, 0.7917, 0.6588, 0.7917, 0.6588, 0.875, 0.6588, 0.875, 0.69, 0.7917, 0.69, 0.7917, 0.69, 0.875, 0.69, 0.875, 0.7213, 0.7917, 0.7213, 0.2917, 0.5, 0.375, 0.5, 0.375, 0.5338, 0.2917, 0.5338, 0.2917, 0.5338, 0.375, 0.5338, 0.375, 0.565, 0.2917, 0.565, 0.2917, 0.565, 0.375, 0.565, 0.375, 0.5963, 0.2917, 0.5963, 0.2917, 0.5963, 0.375, 0.5963, 0.375, 0.6275, 0.2917, 0.6275, 0.2917, 0.6275, 0.375, 0.6275, 0.375, 0.6588, 0.2917, 0.6588, 0.2917, 0.6588, 0.375, 0.6588, 0.375, 0.69, 0.2917, 0.69, 0.2917, 0.69, 0.375, 0.69, 0.375, 0.7213, 0.2917, 0.7213, 0.375, 0.5, 0.625, 0.5, 0.625, 0.5338, 0.375, 0.5338, 0.375, 0.5338, 0.625, 0.5338, 0.625, 0.565, 0.375, 0.565, 0.375, 0.565, 0.625, 0.565, 0.625, 0.5963, 0.375, 0.5963, 0.375, 0.5963, 0.625, 0.5963, 0.625, 0.6275, 0.375, 0.6275, 0.375, 0.6275, 0.625, 0.6275, 0.625, 0.6588, 0.375, 0.6588, 0.375, 0.6588, 0.625, 0.6588, 0.625, 0.69, 0.375, 0.69, 0.375, 0.69, 0.625, 0.69, 0.625, 0.7213, 0.375, 0.7213, 0.375, 0.05997, 0.625, 0.05997, 0.625, 0.09122, 0.375, 0.09122, 0.375, 0.09122, 0.625, 0.09122, 0.625, 0.1225, 0.375, 0.1225, 0.375, 0.185, 0.625, 0.185, 0.625, 0.2162, 0.375, 0.2162, 0.125, 0.69, 0.2083, 0.69, 0.2083, 0.7213, 0.125, 0.7213, 0.2083, 0.69, 0.2917, 0.69, 0.2917, 0.7213, 0.2083, 0.7213, 0.125, 0.6588, 0.2083, 0.6588, 0.2083, 0.69, 0.125, 0.69, 0.2083, 0.6588, 0.2917, 0.6588, 0.2917, 0.69, 0.2083, 0.69, 0.125, 0.6275, 0.2083, 0.6275, 0.2083, 0.6588, 0.125, 0.6588, 0.2083, 0.6275, 0.2917, 0.6275, 0.2917, 0.6588, 0.2083, 0.6588, 0.125, 0.5963, 0.2083, 0.5963, 0.2083, 0.6275, 0.125, 0.6275, 0.2083, 0.5963, 0.2917, 0.5963, 0.2917, 0.6275, 0.2083, 0.6275, 0.125, 0.565, 0.2083, 0.565, 0.2083, 0.5963, 0.125, 0.5963, 0.2083, 0.565, 0.2917, 0.565, 0.2917, 0.5963, 0.2083, 0.5963, 0.125, 0.5338, 0.2083, 0.5338, 0.2083, 0.565, 0.125, 0.565, 0.2083, 0.5338, 0.2917, 0.5338, 0.2917, 0.565, 0.2083, 0.565, 0.125, 0.5, 0.2083, 0.5, 0.2083, 0.5338, 0.125, 0.5338, 0.2083, 0.5, 0.2917, 0.5, 0.2917, 0.5338, 0.2083, 0.5338, 0.625, 0.69, 0.7083, 0.69, 0.7083, 0.7213, 0.625, 0.7213, 0.7083, 0.69, 0.7917, 0.69, 0.7917, 0.7213, 0.7083, 0.7213, 0.625, 0.6588, 0.7083, 0.6588, 0.7083, 0.69, 0.625, 0.69, 0.7083, 0.6588, 0.7917, 0.6588, 0.7917, 0.69, 0.7083, 0.69, 0.625, 0.6275, 0.7083, 0.6275, 0.7083, 0.6588, 0.625, 0.6588, 0.7083, 0.6275, 0.7917, 0.6275, 0.7917, 0.6588, 0.7083, 0.6588, 0.625, 0.5963, 0.7083, 0.5963, 0.7083, 0.6275, 0.625, 0.6275, 0.7083, 0.5963, 0.7917, 0.5963, 0.7917, 0.6275, 0.7083, 0.6275, 0.625, 0.565, 0.7083, 0.565, 0.7083, 0.5963, 0.625, 0.5963, 0.7083, 0.565, 0.7917, 0.565, 0.7917, 0.5963, 0.7083, 0.5963, 0.625, 0.5338, 0.7083, 0.5338, 0.7083, 0.565, 0.625, 0.565, 0.7083, 0.5338, 0.7917, 0.5338, 0.7917, 0.565, 0.7083, 0.565, 0.625, 0.5, 0.7083, 0.5, 0.7083, 0.5338, 0.625, 0.5338, 0.7083, 0.5, 0.7917, 0.5, 0.7917, 0.5338, 0.7083, 0.5338, 0.625, 0.7213, 0.7083, 0.7213, 0.7083, 0.75, 0.625, 0.75, 0.7083, 0.7213, 0.7917, 0.7213, 0.7917, 0.75, 0.7083, 0.75, 0.125, 0.7213, 0.2083, 0.7213, 0.2083, 0.75, 0.125, 0.75, 0.2083, 0.7213, 0.2917, 0.7213, 0.2917, 0.75, 0.2083, 0.75, 0.375, 0.8333, 0.625, 0.8333, 0.625, 0.9167, 0.375, 0.9167, 0.375, 0.25, 0.625, 0.25, 0.625, 0.3333, 0.375, 0.3333, 0.375, 0.7213, 0.625, 0.7213, 0.625, 0.75, 0.375, 0.75, 0.375, 0.9167, 0.625, 0.9167, 0.625, 1.0, 0.375, 1.0, 0.2917, 0.7213, 0.375, 0.7213, 0.375, 0.75, 0.2917, 0.75, 0.7917, 0.7213, 0.875, 0.7213, 0.875, 0.75, 0.7917, 0.75, 0.7917, 0.5, 0.875, 0.5, 0.875, 0.5338, 0.7917, 0.5338, 0.7917, 0.5338, 0.875, 0.5338, 0.875, 0.565, 0.7917, 0.565, 0.7917, 0.565, 0.875, 0.565, 0.875, 0.5963, 0.7917, 0.5963, 0.7917, 0.5963, 0.875, 0.5963, 0.875, 0.6275, 0.7917, 0.6275, 0.7917, 0.6275, 0.875, 0.6275, 0.875, 0.6588, 0.7917, 0.6588, 0.7917, 0.6588, 0.875, 0.6588, 0.875, 0.69, 0.7917, 0.69, 0.7917, 0.69, 0.875, 0.69, 0.875, 0.7213, 0.7917, 0.7213, 0.2917, 0.5, 0.375, 0.5, 0.375, 0.5338, 0.2917, 0.5338, 0.2917, 0.5338, 0.375, 0.5338, 0.375, 0.565, 0.2917, 0.565, 0.2917, 0.565, 0.375, 0.565, 0.375, 0.5963, 0.2917, 0.5963, 0.2917, 0.5963, 0.375, 0.5963, 0.375, 0.6275, 0.2917, 0.6275, 0.2917, 0.6275, 0.375, 0.6275, 0.375, 0.6588, 0.2917, 0.6588, 0.2917, 0.6588, 0.375, 0.6588, 0.375, 0.69, 0.2917, 0.69, 0.2917, 0.69, 0.375, 0.69, 0.375, 0.7213, 0.2917, 0.7213, 0.375, 0.5, 0.625, 0.5, 0.625, 0.5338, 0.375, 0.5338, 0.375, 0.5338, 0.625, 0.5338, 0.625, 0.565, 0.375, 0.565, 0.375, 0.565, 0.625, 0.565, 0.625, 0.5963, 0.375, 0.5963, 0.375, 0.5963, 0.625, 0.5963, 0.625, 0.6275, 0.375, 0.6275, 0.375, 0.6275, 0.625, 0.6275, 0.625, 0.6588, 0.375, 0.6588, 0.375, 0.6588, 0.625, 0.6588, 0.625, 0.69, 0.375, 0.69, 0.375, 0.69, 0.625, 0.69, 0.625, 0.7213, 0.375, 0.7213, 0.375, 0.05997, 0.625, 0.05997, 0.625, 0.09122, 0.375, 0.09122, 0.375, 0.09122, 0.625, 0.09122, 0.625, 0.1225, 0.375, 0.1225, 0.375, 0.185, 0.625, 0.185, 0.625, 0.2162, 0.375, 0.2162, 0.125, 0.69, 0.2083, 0.69, 0.2083, 0.7213, 0.125, 0.7213, 0.2083, 0.69, 0.2917, 0.69, 0.2917, 0.7213, 0.2083, 0.7213, 0.125, 0.6588, 0.2083, 0.6588, 0.2083, 0.69, 0.125, 0.69, 0.2083, 0.6588, 0.2917, 0.6588, 0.2917, 0.69, 0.2083, 0.69, 0.125, 0.6275, 0.2083, 0.6275, 0.2083, 0.6588, 0.125, 0.6588, 0.2083, 0.6275, 0.2917, 0.6275, 0.2917, 0.6588, 0.2083, 0.6588, 0.125, 0.5963, 0.2083, 0.5963, 0.2083, 0.6275, 0.125, 0.6275, 0.2083, 0.5963, 0.2917, 0.5963, 0.2917, 0.6275, 0.2083, 0.6275, 0.125, 0.565, 0.2083, 0.565, 0.2083, 0.5963, 0.125, 0.5963, 0.2083, 0.565, 0.2917, 0.565, 0.2917, 0.5963, 0.2083, 0.5963, 0.125, 0.5338, 0.2083, 0.5338, 0.2083, 0.565, 0.125, 0.565, 0.2083, 0.5338, 0.2917, 0.5338, 0.2917, 0.565, 0.2083, 0.565, 0.125, 0.5, 0.2083, 0.5, 0.2083, 0.5338, 0.125, 0.5338, 0.2083, 0.5, 0.2917, 0.5, 0.2917, 0.5338, 0.2083, 0.5338, 0.625, 0.69, 0.7083, 0.69, 0.7083, 0.7213, 0.625, 0.7213, 0.7083, 0.69, 0.7917, 0.69, 0.7917, 0.7213, 0.7083, 0.7213, 0.625, 0.6588, 0.7083, 0.6588, 0.7083, 0.69, 0.625, 0.69, 0.7083, 0.6588, 0.7917, 0.6588, 0.7917, 0.69, 0.7083, 0.69, 0.625, 0.6275, 0.7083, 0.6275, 0.7083, 0.6588, 0.625, 0.6588, 0.7083, 0.6275, 0.7917, 0.6275, 0.7917, 0.6588, 0.7083, 0.6588, 0.625, 0.5963, 0.7083, 0.5963, 0.7083, 0.6275, 0.625, 0.6275, 0.7083, 0.5963, 0.7917, 0.5963, 0.7917, 0.6275, 0.7083, 0.6275, 0.625, 0.565, 0.7083, 0.565, 0.7083, 0.5963, 0.625, 0.5963, 0.7083, 0.565, 0.7917, 0.565, 0.7917, 0.5963, 0.7083, 0.5963, 0.625, 0.5338, 0.7083, 0.5338, 0.7083, 0.565, 0.625, 0.565, 0.7083, 0.5338, 0.7917, 0.5338, 0.7917, 0.565, 0.7083, 0.565, 0.625, 0.5, 0.7083, 0.5, 0.7083, 0.5338, 0.625, 0.5338, 0.7083, 0.5, 0.7917, 0.5, 0.7917, 0.5338, 0.7083, 0.5338, 0.625, 0.7213, 0.7083, 0.7213, 0.7083, 0.75, 0.625, 0.75, 0.7083, 0.7213, 0.7917, 0.7213, 0.7917, 0.75, 0.7083, 0.75, 0.125, 0.7213, 0.2083, 0.7213, 0.2083, 0.75, 0.125, 0.75, 0.2083, 0.7213, 0.2917, 0.7213, 0.2917, 0.75, 0.2083, 0.75, 0.375, 0.8333, 0.625, 0.8333, 0.625, 0.9167, 0.375, 0.9167, 0.375, 0.25, 0.625, 0.25, 0.625, 0.3333, 0.375, 0.3333, 0.375, 0.7213, 0.625, 0.7213, 0.625, 0.75, 0.375, 0.75, 0.375, 0.9167, 0.625, 0.9167, 0.625, 1.0, 0.375, 1.0, 0.2917, 0.7213, 0.375, 0.7213, 0.375, 0.75, 0.2917, 0.75, 0.7917, 0.7213, 0.875, 0.7213, 0.875, 0.75, 0.7917, 0.75, 0.7917, 0.5, 0.875, 0.5, 0.875, 0.5338, 0.7917, 0.5338, 0.7917, 0.5338, 0.875, 0.5338, 0.875, 0.565, 0.7917, 0.565, 0.7917, 0.565, 0.875, 0.565, 0.875, 0.5963, 0.7917, 0.5963, 0.7917, 0.5963, 0.875, 0.5963, 0.875, 0.6275, 0.7917, 0.6275, 0.7917, 0.6275, 0.875, 0.6275, 0.875, 0.6588, 0.7917, 0.6588, 0.7917, 0.6588, 0.875, 0.6588, 0.875, 0.69, 0.7917, 0.69, 0.7917, 0.69, 0.875, 0.69, 0.875, 0.7213, 0.7917, 0.7213, 0.2917, 0.5, 0.375, 0.5, 0.375, 0.5338, 0.2917, 0.5338, 0.2917, 0.5338, 0.375, 0.5338, 0.375, 0.565, 0.2917, 0.565, 0.2917, 0.565, 0.375, 0.565, 0.375, 0.5963, 0.2917, 0.5963, 0.2917, 0.5963, 0.375, 0.5963, 0.375, 0.6275, 0.2917, 0.6275, 0.2917, 0.6275, 0.375, 0.6275, 0.375, 0.6588, 0.2917, 0.6588, 0.2917, 0.6588, 0.375, 0.6588, 0.375, 0.69, 0.2917, 0.69, 0.2917, 0.69, 0.375, 0.69, 0.375, 0.7213, 0.2917, 0.7213, 0.375, 0.5, 0.625, 0.5, 0.625, 0.5338, 0.375, 0.5338, 0.375, 0.5338, 0.625, 0.5338, 0.625, 0.565, 0.375, 0.565, 0.375, 0.565, 0.625, 0.565, 0.625, 0.5963, 0.375, 0.5963, 0.375, 0.5963, 0.625, 0.5963, 0.625, 0.6275, 0.375, 0.6275, 0.375, 0.6275, 0.625, 0.6275, 0.625, 0.6588, 0.375, 0.6588, 0.375, 0.6588, 0.625, 0.6588, 0.625, 0.69, 0.375, 0.69, 0.375, 0.69, 0.625, 0.69, 0.625, 0.7213, 0.375, 0.7213, 0.375, 0.05997, 0.625, 0.05997, 0.625, 0.09122, 0.375, 0.09122, 0.375, 0.09122, 0.625, 0.09122, 0.625, 0.1225, 0.375, 0.1225, 0.375, 0.185, 0.625, 0.185, 0.625, 0.2162, 0.375, 0.2162, 0.125, 0.69, 0.2083, 0.69, 0.2083, 0.7213, 0.125, 0.7213, 0.2083, 0.69, 0.2917, 0.69, 0.2917, 0.7213, 0.2083, 0.7213, 0.125, 0.6588, 0.2083, 0.6588, 0.2083, 0.69, 0.125, 0.69, 0.2083, 0.6588, 0.2917, 0.6588, 0.2917, 0.69, 0.2083, 0.69, 0.125, 0.6275, 0.2083, 0.6275, 0.2083, 0.6588, 0.125, 0.6588, 0.2083, 0.6275, 0.2917, 0.6275, 0.2917, 0.6588, 0.2083, 0.6588, 0.125, 0.5963, 0.2083, 0.5963, 0.2083, 0.6275, 0.125, 0.6275, 0.2083, 0.5963, 0.2917, 0.5963, 0.2917, 0.6275, 0.2083, 0.6275, 0.125, 0.565, 0.2083, 0.565, 0.2083, 0.5963, 0.125, 0.5963, 0.2083, 0.565, 0.2917, 0.565, 0.2917, 0.5963, 0.2083, 0.5963, 0.125, 0.5338, 0.2083, 0.5338, 0.2083, 0.565, 0.125, 0.565, 0.2083, 0.5338, 0.2917, 0.5338, 0.2917, 0.565, 0.2083, 0.565, 0.125, 0.5, 0.2083, 0.5, 0.2083, 0.5338, 0.125, 0.5338, 0.2083, 0.5, 0.2917, 0.5, 0.2917, 0.5338, 0.2083, 0.5338, 0.625, 0.69, 0.7083, 0.69, 0.7083, 0.7213, 0.625, 0.7213, 0.7083, 0.69, 0.7917, 0.69, 0.7917, 0.7213, 0.7083, 0.7213, 0.625, 0.6588, 0.7083, 0.6588, 0.7083, 0.69, 0.625, 0.69, 0.7083, 0.6588, 0.7917, 0.6588, 0.7917, 0.69, 0.7083, 0.69, 0.625, 0.6275, 0.7083, 0.6275, 0.7083, 0.6588, 0.625, 0.6588, 0.7083, 0.6275, 0.7917, 0.6275, 0.7917, 0.6588, 0.7083, 0.6588, 0.625, 0.5963, 0.7083, 0.5963, 0.7083, 0.6275, 0.625, 0.6275, 0.7083, 0.5963, 0.7917, 0.5963, 0.7917, 0.6275, 0.7083, 0.6275, 0.625, 0.565, 0.7083, 0.565, 0.7083, 0.5963, 0.625, 0.5963, 0.7083, 0.565, 0.7917, 0.565, 0.7917, 0.5963, 0.7083, 0.5963, 0.625, 0.5338, 0.7083, 0.5338, 0.7083, 0.565, 0.625, 0.565, 0.7083, 0.5338, 0.7917, 0.5338, 0.7917, 0.565, 0.7083, 0.565, 0.625, 0.5, 0.7083, 0.5, 0.7083, 0.5338, 0.625, 0.5338, 0.7083, 0.5, 0.7917, 0.5, 0.7917, 0.5338, 0.7083, 0.5338, 0.625, 0.7213, 0.7083, 0.7213, 0.7083, 0.75, 0.625, 0.75, 0.7083, 0.7213, 0.7917, 0.7213, 0.7917, 0.75, 0.7083, 0.75, 0.125, 0.7213, 0.2083, 0.7213, 0.2083, 0.75, 0.125, 0.75, 0.2083, 0.7213, 0.2917, 0.7213, 0.2917, 0.75, 0.2083, 0.75, 0.375, 0.8333, 0.625, 0.8333, 0.625, 0.9167, 0.375, 0.9167, 0.375, 0.25, 0.625, 0.25, 0.625, 0.3333, 0.375, 0.3333, 0.375, 0.7213, 0.625, 0.7213, 0.625, 0.75, 0.375, 0.75, 0.375, 0.9167, 0.625, 0.9167, 0.625, 1.0, 0.375, 1.0, 0.2917, 0.7213, 0.375, 0.7213, 0.375, 0.75, 0.2917, 0.75, 0.7917, 0.7213, 0.875, 0.7213, 0.875, 0.75, 0.7917, 0.75, 0.7917, 0.5, 0.875, 0.5, 0.875, 0.5338, 0.7917, 0.5338, 0.7917, 0.5338, 0.875, 0.5338, 0.875, 0.565, 0.7917, 0.565, 0.7917, 0.565, 0.875, 0.565, 0.875, 0.5963, 0.7917, 0.5963, 0.7917, 0.5963, 0.875, 0.5963, 0.875, 0.6275, 0.7917, 0.6275, 0.7917, 0.6275, 0.875, 0.6275, 0.875, 0.6588, 0.7917, 0.6588, 0.7917, 0.6588, 0.875, 0.6588, 0.875, 0.69, 0.7917, 0.69, 0.7917, 0.69, 0.875, 0.69, 0.875, 0.7213, 0.7917, 0.7213, 0.2917, 0.5, 0.375, 0.5, 0.375, 0.5338, 0.2917, 0.5338, 0.2917, 0.5338, 0.375, 0.5338, 0.375, 0.565, 0.2917, 0.565, 0.2917, 0.565, 0.375, 0.565, 0.375, 0.5963, 0.2917, 0.5963, 0.2917, 0.5963, 0.375, 0.5963, 0.375, 0.6275, 0.2917, 0.6275, 0.2917, 0.6275, 0.375, 0.6275, 0.375, 0.6588, 0.2917, 0.6588, 0.2917, 0.6588, 0.375, 0.6588, 0.375, 0.69, 0.2917, 0.69, 0.2917, 0.69, 0.375, 0.69, 0.375, 0.7213, 0.2917, 0.7213, 0.375, 0.5, 0.625, 0.5, 0.625, 0.5338, 0.375, 0.5338, 0.375, 0.5338, 0.625, 0.5338, 0.625, 0.565, 0.375, 0.565, 0.375, 0.565, 0.625, 0.565, 0.625, 0.5963, 0.375, 0.5963, 0.375, 0.5963, 0.625, 0.5963, 0.625, 0.6275, 0.375, 0.6275, 0.375, 0.6275, 0.625, 0.6275, 0.625, 0.6588, 0.375, 0.6588, 0.375, 0.6588, 0.625, 0.6588, 0.625, 0.69, 0.375, 0.69, 0.375, 0.69, 0.625, 0.69, 0.625, 0.7213, 0.375, 0.7213, 0.375, 0.05997, 0.625, 0.05997, 0.625, 0.09122, 0.375, 0.09122, 0.375, 0.09122, 0.625, 0.09122, 0.625, 0.1225, 0.375, 0.1225, 0.375, 0.185, 0.625, 0.185, 0.625, 0.2162, 0.375, 0.2162, 0.125, 0.69, 0.2083, 0.69, 0.2083, 0.7213, 0.125, 0.7213, 0.2083, 0.69, 0.2917, 0.69, 0.2917, 0.7213, 0.2083, 0.7213, 0.125, 0.6588, 0.2083, 0.6588, 0.2083, 0.69, 0.125, 0.69, 0.2083, 0.6588, 0.2917, 0.6588, 0.2917, 0.69, 0.2083, 0.69, 0.125, 0.6275, 0.2083, 0.6275, 0.2083, 0.6588, 0.125, 0.6588, 0.2083, 0.6275, 0.2917, 0.6275, 0.2917, 0.6588, 0.2083, 0.6588, 0.125, 0.5963, 0.2083, 0.5963, 0.2083, 0.6275, 0.125, 0.6275, 0.2083, 0.5963, 0.2917, 0.5963, 0.2917, 0.6275, 0.2083, 0.6275, 0.125, 0.565, 0.2083, 0.565, 0.2083, 0.5963, 0.125, 0.5963, 0.2083, 0.565, 0.2917, 0.565, 0.2917, 0.5963, 0.2083, 0.5963, 0.125, 0.5338, 0.2083, 0.5338, 0.2083, 0.565, 0.125, 0.565, 0.2083, 0.5338, 0.2917, 0.5338, 0.2917, 0.565, 0.2083, 0.565, 0.125, 0.5, 0.2083, 0.5, 0.2083, 0.5338, 0.125, 0.5338, 0.2083, 0.5, 0.2917, 0.5, 0.2917, 0.5338, 0.2083, 0.5338, 0.625, 0.69, 0.7083, 0.69, 0.7083, 0.7213, 0.625, 0.7213, 0.7083, 0.69, 0.7917, 0.69, 0.7917, 0.7213, 0.7083, 0.7213, 0.625, 0.6588, 0.7083, 0.6588, 0.7083, 0.69, 0.625, 0.69, 0.7083, 0.6588, 0.7917, 0.6588, 0.7917, 0.69, 0.7083, 0.69, 0.625, 0.6275, 0.7083, 0.6275, 0.7083, 0.6588, 0.625, 0.6588, 0.7083, 0.6275, 0.7917, 0.6275, 0.7917, 0.6588, 0.7083, 0.6588, 0.625, 0.5963, 0.7083, 0.5963, 0.7083, 0.6275, 0.625, 0.6275, 0.7083, 0.5963, 0.7917, 0.5963, 0.7917, 0.6275, 0.7083, 0.6275, 0.625, 0.565, 0.7083, 0.565, 0.7083, 0.5963, 0.625, 0.5963, 0.7083, 0.565, 0.7917, 0.565, 0.7917, 0.5963, 0.7083, 0.5963, 0.625, 0.5338, 0.7083, 0.5338, 0.7083, 0.565, 0.625, 0.565, 0.7083, 0.5338, 0.7917, 0.5338, 0.7917, 0.565, 0.7083, 0.565, 0.625, 0.5, 0.7083, 0.5, 0.7083, 0.5338, 0.625, 0.5338, 0.7083, 0.5, 0.7917, 0.5, 0.7917, 0.5338, 0.7083, 0.5338, 0.625, 0.7213, 0.7083, 0.7213, 0.7083, 0.75, 0.625, 0.75, 0.7083, 0.7213, 0.7917, 0.7213, 0.7917, 0.75, 0.7083, 0.75, 0.125, 0.7213, 0.2083, 0.7213, 0.2083, 0.75, 0.125, 0.75, 0.2083, 0.7213, 0.2917, 0.7213, 0.2917, 0.75, 0.2083, 0.75, 0.375, 0.8333, 0.625, 0.8333, 0.625, 0.9167, 0.375, 0.9167, 0.375, 0.25, 0.625, 0.25, 0.625, 0.3333, 0.375, 0.3333, 0.375, 0.7213, 0.625, 0.7213, 0.625, 0.75, 0.375, 0.75, 0.375, 0.9167, 0.625, 0.9167, 0.625, 1.0, 0.375, 1.0, 0.2917, 0.7213, 0.375, 0.7213, 0.375, 0.75, 0.2917, 0.75, 0.7917, 0.7213, 0.875, 0.7213, 0.875, 0.75, 0.7917, 0.75, 0.7917, 0.5, 0.875, 0.5, 0.875, 0.5338, 0.7917, 0.5338, 0.7917, 0.5338, 0.875, 0.5338, 0.875, 0.565, 0.7917, 0.565, 0.7917, 0.565, 0.875, 0.565, 0.875, 0.5963, 0.7917, 0.5963, 0.7917, 0.5963, 0.875, 0.5963, 0.875, 0.6275, 0.7917, 0.6275, 0.7917, 0.6275, 0.875, 0.6275, 0.875, 0.6588, 0.7917, 0.6588, 0.7917, 0.6588, 0.875, 0.6588, 0.875, 0.69, 0.7917, 0.69, 0.7917, 0.69, 0.875, 0.69, 0.875, 0.7213, 0.7917, 0.7213, 0.2917, 0.5, 0.375, 0.5, 0.375, 0.5338, 0.2917, 0.5338, 0.2917, 0.5338, 0.375, 0.5338, 0.375, 0.565, 0.2917, 0.565, 0.2917, 0.565, 0.375, 0.565, 0.375, 0.5963, 0.2917, 0.5963, 0.2917, 0.5963, 0.375, 0.5963, 0.375, 0.6275, 0.2917, 0.6275, 0.2917, 0.6275, 0.375, 0.6275, 0.375, 0.6588, 0.2917, 0.6588, 0.2917, 0.6588, 0.375, 0.6588, 0.375, 0.69, 0.2917, 0.69, 0.2917, 0.69, 0.375, 0.69, 0.375, 0.7213, 0.2917, 0.7213, 0.375, 0.5, 0.625, 0.5, 0.625, 0.5338, 0.375, 0.5338, 0.375, 0.5338, 0.625, 0.5338, 0.625, 0.565, 0.375, 0.565, 0.375, 0.565, 0.625, 0.565, 0.625, 0.5963, 0.375, 0.5963, 0.375, 0.5963, 0.625, 0.5963, 0.625, 0.6275, 0.375, 0.6275, 0.375, 0.6275, 0.625, 0.6275, 0.625, 0.6588, 0.375, 0.6588, 0.375, 0.6588, 0.625, 0.6588, 0.625, 0.69, 0.375, 0.69, 0.375, 0.69, 0.625, 0.69, 0.625, 0.7213, 0.375, 0.7213, 0.375, 0.05997, 0.625, 0.05997, 0.625, 0.09122, 0.375, 0.09122, 0.375, 0.09122, 0.625, 0.09122, 0.625, 0.1225, 0.375, 0.1225, 0.375, 0.185, 0.625, 0.185, 0.625, 0.2162, 0.375, 0.2162, 0.125, 0.69, 0.2083, 0.69, 0.2083, 0.7213, 0.125, 0.7213, 0.2083, 0.69, 0.2917, 0.69, 0.2917, 0.7213, 0.2083, 0.7213, 0.125, 0.6588, 0.2083, 0.6588, 0.2083, 0.69, 0.125, 0.69, 0.2083, 0.6588, 0.2917, 0.6588, 0.2917, 0.69, 0.2083, 0.69, 0.125, 0.6275, 0.2083, 0.6275, 0.2083, 0.6588, 0.125, 0.6588, 0.2083, 0.6275, 0.2917, 0.6275, 0.2917, 0.6588, 0.2083, 0.6588, 0.125, 0.5963, 0.2083, 0.5963, 0.2083, 0.6275, 0.125, 0.6275, 0.2083, 0.5963, 0.2917, 0.5963, 0.2917, 0.6275, 0.2083, 0.6275, 0.125, 0.565, 0.2083, 0.565, 0.2083, 0.5963, 0.125, 0.5963, 0.2083, 0.565, 0.2917, 0.565, 0.2917, 0.5963, 0.2083, 0.5963, 0.125, 0.5338, 0.2083, 0.5338, 0.2083, 0.565, 0.125, 0.565, 0.2083, 0.5338, 0.2917, 0.5338, 0.2917, 0.565, 0.2083, 0.565, 0.125, 0.5, 0.2083, 0.5, 0.2083, 0.5338, 0.125, 0.5338, 0.2083, 0.5, 0.2917, 0.5, 0.2917, 0.5338, 0.2083, 0.5338, 0.625, 0.69, 0.7083, 0.69, 0.7083, 0.7213, 0.625, 0.7213, 0.7083, 0.69, 0.7917, 0.69, 0.7917, 0.7213, 0.7083, 0.7213, 0.625, 0.6588, 0.7083, 0.6588, 0.7083, 0.69, 0.625, 0.69, 0.7083, 0.6588, 0.7917, 0.6588, 0.7917, 0.69, 0.7083, 0.69, 0.625, 0.6275, 0.7083, 0.6275, 0.7083, 0.6588, 0.625, 0.6588, 0.7083, 0.6275, 0.7917, 0.6275, 0.7917, 0.6588, 0.7083, 0.6588, 0.625, 0.5963, 0.7083, 0.5963, 0.7083, 0.6275, 0.625, 0.6275, 0.7083, 0.5963, 0.7917, 0.5963, 0.7917, 0.6275, 0.7083, 0.6275, 0.625, 0.565, 0.7083, 0.565, 0.7083, 0.5963, 0.625, 0.5963, 0.7083, 0.565, 0.7917, 0.565, 0.7917, 0.5963, 0.7083, 0.5963, 0.625, 0.5338, 0.7083, 0.5338, 0.7083, 0.565, 0.625, 0.565, 0.7083, 0.5338, 0.7917, 0.5338, 0.7917, 0.565, 0.7083, 0.565, 0.625, 0.5, 0.7083, 0.5, 0.7083, 0.5338, 0.625, 0.5338, 0.7083, 0.5, 0.7917, 0.5, 0.7917, 0.5338, 0.7083, 0.5338, 0.625, 0.7213, 0.7083, 0.7213, 0.7083, 0.75, 0.625, 0.75, 0.7083, 0.7213, 0.7917, 0.7213, 0.7917, 0.75, 0.7083, 0.75, 0.125, 0.7213, 0.2083, 0.7213, 0.2083, 0.75, 0.125, 0.75, 0.2083, 0.7213, 0.2917, 0.7213, 0.2917, 0.75, 0.2083, 0.75, 0.375, 0.8333, 0.625, 0.8333, 0.625, 0.9167, 0.375, 0.9167, 0.375, 0.25, 0.625, 0.25, 0.625, 0.3333, 0.375, 0.3333])
me_leaves_002.update()

# ---- objects
ob_base = bpy.data.objects.new('base', me_base_001)
ob_leaves = bpy.data.objects.new('leaves', me_leaves_002)

# ---- transforms, parenting, visibility, modifiers, constraints
ob_base.location = (0.0, 0.36, 0.26)
ob_leaves.location = (0.0, -2.48, 1.0)
ob_leaves.rotation_euler = (-0.2673, -0.0, 0.0)

# ---- collection membership
col_collection.objects.link(ob_base)
col_collection.objects.link(ob_leaves)

# ---- scene / render settings (as saved in the file)
scene.frame_start = 1; scene.frame_end = 250; scene.frame_set(1)
scene.render.engine = 'BLENDER_EEVEE_NEXT'
bpy.context.view_layer.update()

# ---- added for rendering (the .blend has no active camera and no usable light): camera, sun
cam_auto = bpy.data.cameras.new('AutoCamera')
cam_auto.lens = 50.0
cam_auto.sensor_width = 36.0
cam_auto.clip_end = 1000.0
ob_auto_camera = bpy.data.objects.new('AutoCamera', cam_auto)
scene.collection.objects.link(ob_auto_camera)
ob_auto_camera.location = (19.06, -22.6409, 21.6152)
ob_auto_camera.rotation_euler = (1.09748, -7.21219e-08, 0.694738)
scene.camera = ob_auto_camera
light_auto_sun = bpy.data.lights.new('AutoSun', 'SUN')
light_auto_sun.energy = 3.0
light_auto_sun.angle = 0.0523599
ob_auto_sun = bpy.data.objects.new('AutoSun', light_auto_sun)
scene.collection.objects.link(ob_auto_sun)
ob_auto_sun.rotation_euler = (0.872665, 0.174533, 0.523599)
bpy.context.view_layer.update()
